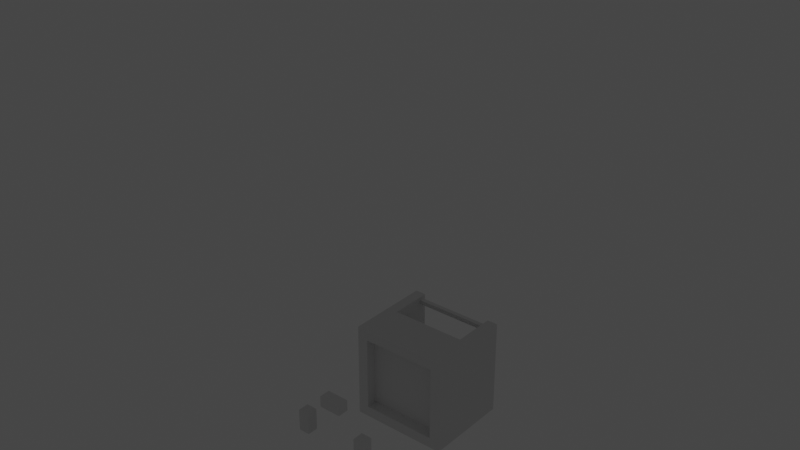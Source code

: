 # Source: design01.blend  (saved by Blender 2.80.75; exported with 4.5.12 LTS)
import bpy
from mathutils import Matrix  # noqa: F401  (used for matrix-valued properties, if any)

bpy.ops.wm.read_factory_settings(use_empty=True)
scene = bpy.context.scene
scene.name = 'Scene'

# ---- collections
col_torch = bpy.data.collections.new('TORCH'); scene.collection.children.link(col_torch)
col_tall = bpy.data.collections.new('TALL'); scene.collection.children.link(col_tall)
col_dining_fabric = bpy.data.collections.new('dining fabric'); scene.collection.children.link(col_dining_fabric)
col_dining = bpy.data.collections.new('DINING'); scene.collection.children.link(col_dining)
col_sconce = bpy.data.collections.new('SCONCE'); scene.collection.children.link(col_sconce)
col_area = bpy.data.collections.new('AREA'); scene.collection.children.link(col_area)
col_lamp = bpy.data.collections.new('LAMP'); scene.collection.children.link(col_lamp)
col_cube_sunk_lamp = bpy.data.collections.new('CUBE SUNK LAMP'); scene.collection.children.link(col_cube_sunk_lamp)
col_cube_screen_lamp = bpy.data.collections.new('CUBE SCREEN LAMP'); scene.collection.children.link(col_cube_screen_lamp)
col_inset = bpy.data.collections.new('INSET'); scene.collection.children.link(col_inset)
col_cube_screen = bpy.data.collections.new('CUBE SCREEN'); scene.collection.children.link(col_cube_screen)

# ---- materials (node trees are filled in below, after node groups)
mat_material = bpy.data.materials.new('Material')
mat_material.alpha_threshold = 0.0
mat_material.use_transparent_shadow = False
mat_material.line_color = (0.0, 0.0, 0.0, 1.0)

# ---- material node trees
mat_material.use_nodes = True; mat_material.node_tree.nodes.clear()
_N = mat_material.node_tree.nodes; _L = mat_material.node_tree.links
n0 = _N.new('ShaderNodeOutputMaterial'); n0.name = 'Material Output'; n0.location = (300, 300)
n1 = _N.new('ShaderNodeBsdfPrincipled'); n1.name = 'Principled BSDF'; n1.location = (10, 300)
n1.distribution = 'GGX'
n1.subsurface_method = 'BURLEY'
n1.inputs[2].default_value = 0.4
n1.inputs[3].default_value = 1.45
n1.inputs[27].default_value = (0.0, 0.0, 0.0, 1.0)
n1.inputs[28].default_value = 1.0
_L.new(n1.outputs[0], n0.inputs[0])
n0.is_active_output = True

# ---- world
world_world = bpy.data.worlds.new('World'); scene.world = world_world
world_world.use_nodes = True; world_world.node_tree.nodes.clear()
_N = world_world.node_tree.nodes; _L = world_world.node_tree.links
n0 = _N.new('ShaderNodeOutputWorld'); n0.name = 'World Output'; n0.location = (300, 300)
n1 = _N.new('ShaderNodeBackground'); n1.name = 'Background'; n1.location = (10, 300)
n1.inputs[0].default_value = (0.05088, 0.05088, 0.05088, 1.0)
_L.new(n1.outputs[0], n0.inputs[0])
n0.is_active_output = True
world_world.color = (0.05088, 0.05088, 0.05088)
world_world.use_sun_shadow = False
world_world.sun_shadow_jitter_overblur = 0.0

# ---- lights
light_sun = bpy.data.lights.new('Sun', 'SUN')
light_sun.transmission_factor = 0.0
light_sun.energy = 1.0
light_sun.shadow_soft_size = 0.125
light_sun_001 = bpy.data.lights.new('Sun.001', 'SUN')
light_sun_001.transmission_factor = 0.0
light_sun_001.energy = 1.0
light_sun_001.shadow_soft_size = 0.125

# ---- meshes
me_cube_031 = bpy.data.meshes.new('Cube.031')
me_cube_031.from_pydata([(0.0, -3.0, -3.0), (0.0, -3.0, 3.0), (0.0, 3.0, -3.0), (0.0, 3.0, 3.0), (0.75, -3.0, -3.0), (0.75, -3.0, 3.0), (0.75, 3.0, -3.0), (0.75, 3.0, 3.0)], [], [(0, 1, 3, 2), (2, 3, 7, 6), (6, 7, 5, 4), (4, 5, 1, 0), (2, 6, 4, 0), (7, 3, 1, 5)])
_uv = me_cube_031.uv_layers.new(name='UVMap')
_uv.uv.foreach_set('vector', [0.375, 0.0, 0.625, 0.0, 0.625, 0.25, 0.375, 0.25, 0.375, 0.25, 0.625, 0.25, 0.625, 0.5, 0.375, 0.5, 0.375, 0.5, 0.625, 0.5, 0.625, 0.75, 0.375, 0.75, 0.375, 0.75, 0.625, 0.75, 0.625, 1.0, 0.375, 1.0, 0.125, 0.5, 0.375, 0.5, 0.375, 0.75, 0.125, 0.75, 0.625, 0.5, 0.875, 0.5, 0.875, 0.75, 0.625, 0.75])
me_cube_031.use_remesh_preserve_volume = False
me_cube_031.use_remesh_preserve_attributes = False
me_cube_031.use_mirror_vertex_groups = False
me_cube_031.update()
me_cube_032 = bpy.data.meshes.new('Cube.032')
me_cube_032.from_pydata([(0.0, -3.0, -3.0), (0.0, -3.0, 3.0), (0.0, 3.0, -3.0), (0.0, 3.0, 3.0), (4.0, -3.0, -3.0), (4.0, -3.0, 3.0), (4.0, 3.0, -3.0), (4.0, 3.0, 3.0), (0.0, 2.25, -2.25), (0.0, -2.25, -2.25), (0.0, -2.25, 2.25), (0.0, 2.25, 2.25), (2.0, 2.25, -2.25), (2.0, -2.25, -2.25), (2.0, -2.25, 2.25), (2.0, 2.25, 2.25)], [], [(1, 3, 11, 10), (2, 3, 7, 6), (6, 7, 5, 4), (4, 5, 1, 0), (2, 6, 4, 0), (7, 3, 1, 5), (11, 8, 12, 15), (2, 0, 9, 8), (3, 2, 8, 11), (0, 1, 10, 9), (13, 14, 15, 12), (9, 10, 14, 13), (10, 11, 15, 14), (8, 9, 13, 12)])
_uv = me_cube_032.uv_layers.new(name='UVMap')
_uv.uv.foreach_set('vector', [0.875, 0.75, 0.875, 0.5, 0.875, 0.5, 0.875, 0.75, 0.375, 0.25, 0.625, 0.25, 0.625, 0.5, 0.375, 0.5, 0.375, 0.5, 0.625, 0.5, 0.625, 0.75, 0.375, 0.75, 0.375, 0.75, 0.625, 0.75, 0.625, 1.0, 0.375, 1.0, 0.125, 0.5, 0.375, 0.5, 0.375, 0.75, 0.125, 0.75, 0.625, 0.5, 0.875, 0.5, 0.875, 0.75, 0.625, 0.75, 0.625, 0.25, 0.375, 0.25, 0.375, 0.25, 0.625, 0.25, 0.125, 0.5, 0.125, 0.75, 0.125, 0.75, 0.125, 0.5, 0.625, 0.25, 0.375, 0.25, 0.375, 0.25, 0.625, 0.25, 0.375, 1.0, 0.625, 1.0, 0.625, 1.0, 0.375, 1.0, 0.375, 0.0, 0.625, 0.0, 0.625, 0.25, 0.375, 0.25, 0.375, 1.0, 0.625, 1.0, 0.625, 1.0, 0.375, 1.0, 0.875, 0.75, 0.875, 0.5, 0.875, 0.5, 0.875, 0.75, 0.125, 0.5, 0.125, 0.75, 0.125, 0.75, 0.125, 0.5])
me_cube_032.use_remesh_preserve_volume = False
me_cube_032.use_remesh_preserve_attributes = False
me_cube_032.use_mirror_vertex_groups = False
me_cube_032.update()
me_cube_033 = bpy.data.meshes.new('Cube.033')
me_cube_033.from_pydata([(0.0, -3.0, 0.0), (0.0, -3.0, 0.75), (0.0, 3.0, 0.0), (0.0, 3.0, 0.75), (0.75, -3.0, 0.0), (0.75, -3.0, 0.75), (0.75, 3.0, 0.0), (0.75, 3.0, 0.75)], [], [(0, 1, 3, 2), (2, 3, 7, 6), (6, 7, 5, 4), (4, 5, 1, 0), (2, 6, 4, 0), (7, 3, 1, 5)])
_uv = me_cube_033.uv_layers.new(name='UVMap')
_uv.uv.foreach_set('vector', [0.375, 0.0, 0.625, 0.0, 0.625, 0.25, 0.375, 0.25, 0.375, 0.25, 0.625, 0.25, 0.625, 0.5, 0.375, 0.5, 0.375, 0.5, 0.625, 0.5, 0.625, 0.75, 0.375, 0.75, 0.375, 0.75, 0.625, 0.75, 0.625, 1.0, 0.375, 1.0, 0.125, 0.5, 0.375, 0.5, 0.375, 0.75, 0.125, 0.75, 0.625, 0.5, 0.875, 0.5, 0.875, 0.75, 0.625, 0.75])
me_cube_033.use_remesh_preserve_volume = False
me_cube_033.use_remesh_preserve_attributes = False
me_cube_033.use_mirror_vertex_groups = False
me_cube_033.update()
me_cube_030 = bpy.data.meshes.new('Cube.030')
me_cube_030.from_pydata([(-3.0, -0.5, 0.0), (-3.0, -0.5, 36.0), (-3.0, 0.25, 0.0), (-3.0, 0.25, 36.0), (3.0, -0.5, 0.0), (3.0, -0.5, 36.0), (3.0, 0.25, 0.0), (3.0, 0.25, 36.0)], [], [(0, 1, 3, 2), (2, 3, 7, 6), (6, 7, 5, 4), (4, 5, 1, 0), (2, 6, 4, 0), (7, 3, 1, 5)])
_uv = me_cube_030.uv_layers.new(name='UVMap')
_uv.uv.foreach_set('vector', [0.375, 0.0, 0.625, 0.0, 0.625, 0.25, 0.375, 0.25, 0.375, 0.25, 0.625, 0.25, 0.625, 0.5, 0.375, 0.5, 0.375, 0.5, 0.625, 0.5, 0.625, 0.75, 0.375, 0.75, 0.375, 0.75, 0.625, 0.75, 0.625, 1.0, 0.375, 1.0, 0.125, 0.5, 0.375, 0.5, 0.375, 0.75, 0.125, 0.75, 0.625, 0.5, 0.875, 0.5, 0.875, 0.75, 0.625, 0.75])
me_cube_030.use_remesh_preserve_volume = False
me_cube_030.use_remesh_preserve_attributes = False
me_cube_030.use_mirror_vertex_groups = False
me_cube_030.update()
me_cube_027 = bpy.data.meshes.new('Cube.027')
me_cube_027.from_pydata([(-16.0, 0.0, 0.0), (-16.0, 0.0, 5.0), (-16.0, 1.0, 0.0), (-16.0, 1.0, 5.0), (16.0, 0.0, 0.0), (16.0, 0.0, 5.0), (16.0, 1.0, 0.0), (16.0, 1.0, 5.0)], [], [(0, 1, 3, 2), (2, 3, 7, 6), (6, 7, 5, 4), (4, 5, 1, 0), (2, 6, 4, 0), (7, 3, 1, 5)])
_uv = me_cube_027.uv_layers.new(name='UVMap')
_uv.uv.foreach_set('vector', [0.375, 0.0, 0.625, 0.0, 0.625, 0.25, 0.375, 0.25, 0.375, 0.25, 0.625, 0.25, 0.625, 0.5, 0.375, 0.5, 0.375, 0.5, 0.625, 0.5, 0.625, 0.75, 0.375, 0.75, 0.375, 0.75, 0.625, 0.75, 0.625, 1.0, 0.375, 1.0, 0.125, 0.5, 0.375, 0.5, 0.375, 0.75, 0.125, 0.75, 0.625, 0.5, 0.875, 0.5, 0.875, 0.75, 0.625, 0.75])
me_cube_027.use_remesh_preserve_volume = False
me_cube_027.use_remesh_preserve_attributes = False
me_cube_027.use_mirror_vertex_groups = False
me_cube_027.update()
me_cylinder = bpy.data.meshes.new('Cylinder')
me_cylinder.from_pydata([(4.284e-08, 0.2, -4.5), (4.284e-08, 0.2, 4.5), (0.03902, 0.1962, -4.5), (0.03902, 0.1962, 4.5), (0.07654, 0.1848, -4.5), (0.07654, 0.1848, 4.5), (0.1111, 0.1663, -4.5), (0.1111, 0.1663, 4.5), (0.1414, 0.1414, -4.5), (0.1414, 0.1414, 4.5), (0.1663, 0.1111, -4.5), (0.1663, 0.1111, 4.5), (0.1848, 0.07654, -4.5), (0.1848, 0.07654, 4.5), (0.1962, 0.03902, -4.5), (0.1962, 0.03902, 4.5), (0.2, 2.699e-07, -4.5), (0.2, 2.699e-07, 4.5), (0.1962, -0.03902, -4.5), (0.1962, -0.03902, 4.5), (0.1848, -0.07654, -4.5), (0.1848, -0.07654, 4.5), (0.1663, -0.1111, -4.5), (0.1663, -0.1111, 4.5), (0.1414, -0.1414, -4.5), (0.1414, -0.1414, 4.5), (0.1111, -0.1663, -4.5), (0.1111, -0.1663, 4.5), (0.07654, -0.1848, -4.5), (0.07654, -0.1848, 4.5), (0.03902, -0.1962, -4.5), (0.03902, -0.1962, 4.5), (-2.233e-08, -0.2, -4.5), (-2.233e-08, -0.2, 4.5), (-0.03902, -0.1962, -4.5), (-0.03902, -0.1962, 4.5), (-0.07654, -0.1848, -4.5), (-0.07654, -0.1848, 4.5), (-0.1111, -0.1663, -4.5), (-0.1111, -0.1663, 4.5), (-0.1414, -0.1414, -4.5), (-0.1414, -0.1414, 4.5), (-0.1663, -0.1111, -4.5), (-0.1663, -0.1111, 4.5), (-0.1848, -0.07654, -4.5), (-0.1848, -0.07654, 4.5), (-0.1962, -0.03902, -4.5), (-0.1962, -0.03902, 4.5), (-0.2, 4.479e-07, -4.5), (-0.2, 4.479e-07, 4.5), (-0.1962, 0.03902, -4.5), (-0.1962, 0.03902, 4.5), (-0.1848, 0.07654, -4.5), (-0.1848, 0.07654, 4.5), (-0.1663, 0.1111, -4.5), (-0.1663, 0.1111, 4.5), (-0.1414, 0.1414, -4.5), (-0.1414, 0.1414, 4.5), (-0.1111, 0.1663, -4.5), (-0.1111, 0.1663, 4.5), (-0.07654, 0.1848, -4.5), (-0.07654, 0.1848, 4.5), (-0.03902, 0.1962, -4.5), (-0.03902, 0.1962, 4.5)], [], [(0, 1, 3, 2), (2, 3, 5, 4), (4, 5, 7, 6), (6, 7, 9, 8), (8, 9, 11, 10), (10, 11, 13, 12), (12, 13, 15, 14), (14, 15, 17, 16), (16, 17, 19, 18), (18, 19, 21, 20), (20, 21, 23, 22), (22, 23, 25, 24), (24, 25, 27, 26), (26, 27, 29, 28), (28, 29, 31, 30), (30, 31, 33, 32), (32, 33, 35, 34), (34, 35, 37, 36), (36, 37, 39, 38), (38, 39, 41, 40), (40, 41, 43, 42), (42, 43, 45, 44), (44, 45, 47, 46), (46, 47, 49, 48), (48, 49, 51, 50), (50, 51, 53, 52), (52, 53, 55, 54), (54, 55, 57, 56), (56, 57, 59, 58), (58, 59, 61, 60), (3, 1, 63, 61, 59, 57, 55, 53, 51, 49, 47, 45, 43, 41, 39, 37, 35, 33, 31, 29, 27, 25, 23, 21, 19, 17, 15, 13, 11, 9, 7, 5), (60, 61, 63, 62), (62, 63, 1, 0), (0, 2, 4, 6, 8, 10, 12, 14, 16, 18, 20, 22, 24, 26, 28, 30, 32, 34, 36, 38, 40, 42, 44, 46, 48, 50, 52, 54, 56, 58, 60, 62)])
_uv = me_cylinder.uv_layers.new(name='UVMap')
_uv.uv.foreach_set('vector', [1.0, 0.5, 1.0, 1.0, 0.9688, 1.0, 0.9688, 0.5, 0.9688, 0.5, 0.9688, 1.0, 0.9375, 1.0, 0.9375, 0.5, 0.9375, 0.5, 0.9375, 1.0, 0.9062, 1.0, 0.9062, 0.5, 0.9062, 0.5, 0.9062, 1.0, 0.875, 1.0, 0.875, 0.5, 0.875, 0.5, 0.875, 1.0, 0.8438, 1.0, 0.8438, 0.5, 0.8438, 0.5, 0.8438, 1.0, 0.8125, 1.0, 0.8125, 0.5, 0.8125, 0.5, 0.8125, 1.0, 0.7812, 1.0, 0.7812, 0.5, 0.7812, 0.5, 0.7812, 1.0, 0.75, 1.0, 0.75, 0.5, 0.75, 0.5, 0.75, 1.0, 0.7188, 1.0, 0.7188, 0.5, 0.7188, 0.5, 0.7188, 1.0, 0.6875, 1.0, 0.6875, 0.5, 0.6875, 0.5, 0.6875, 1.0, 0.6562, 1.0, 0.6562, 0.5, 0.6562, 0.5, 0.6562, 1.0, 0.625, 1.0, 0.625, 0.5, 0.625, 0.5, 0.625, 1.0, 0.5938, 1.0, 0.5938, 0.5, 0.5938, 0.5, 0.5938, 1.0, 0.5625, 1.0, 0.5625, 0.5, 0.5625, 0.5, 0.5625, 1.0, 0.5312, 1.0, 0.5312, 0.5, 0.5312, 0.5, 0.5312, 1.0, 0.5, 1.0, 0.5, 0.5, 0.5, 0.5, 0.5, 1.0, 0.4688, 1.0, 0.4688, 0.5, 0.4688, 0.5, 0.4688, 1.0, 0.4375, 1.0, 0.4375, 0.5, 0.4375, 0.5, 0.4375, 1.0, 0.4062, 1.0, 0.4062, 0.5, 0.4062, 0.5, 0.4062, 1.0, 0.375, 1.0, 0.375, 0.5, 0.375, 0.5, 0.375, 1.0, 0.3438, 1.0, 0.3438, 0.5, 0.3438, 0.5, 0.3438, 1.0, 0.3125, 1.0, 0.3125, 0.5, 0.3125, 0.5, 0.3125, 1.0, 0.2812, 1.0, 0.2812, 0.5, 0.2812, 0.5, 0.2812, 1.0, 0.25, 1.0, 0.25, 0.5, 0.25, 0.5, 0.25, 1.0, 0.2188, 1.0, 0.2188, 0.5, 0.2188, 0.5, 0.2188, 1.0, 0.1875, 1.0, 0.1875, 0.5, 0.1875, 0.5, 0.1875, 1.0, 0.1562, 1.0, 0.1562, 0.5, 0.1562, 0.5, 0.1562, 1.0, 0.125, 1.0, 0.125, 0.5, 0.125, 0.5, 0.125, 1.0, 0.09375, 1.0, 0.09375, 0.5, 0.09375, 0.5, 0.09375, 1.0, 0.0625, 1.0, 0.0625, 0.5, 0.2968, 0.4854, 0.25, 0.49, 0.2032, 0.4854, 0.1582, 0.4717, 0.1167, 0.4496, 0.08029, 0.4197, 0.05045, 0.3833, 0.02827, 0.3418, 0.01461, 0.2968, 0.01, 0.25, 0.01461, 0.2032, 0.02827, 0.1582, 0.05045, 0.1167, 0.08029, 0.08029, 0.1167, 0.05045, 0.1582, 0.02827, 0.2032, 0.01461, 0.25, 0.01, 0.2968, 0.01461, 0.3418, 0.02827, 0.3833, 0.05045, 0.4197, 0.08029, 0.4496, 0.1167, 0.4717, 0.1582, 0.4854, 0.2032, 0.49, 0.25, 0.4854, 0.2968, 0.4717, 0.3418, 0.4496, 0.3833, 0.4197, 0.4197, 0.3833, 0.4496, 0.3418, 0.4717, 0.0625, 0.5, 0.0625, 1.0, 0.03125, 1.0, 0.03125, 0.5, 0.03125, 0.5, 0.03125, 1.0, 0.0, 1.0, 0.0, 0.5, 0.75, 0.49, 0.7968, 0.4854, 0.8418, 0.4717, 0.8833, 0.4496, 0.9197, 0.4197, 0.9496, 0.3833, 0.9717, 0.3418, 0.9854, 0.2968, 0.99, 0.25, 0.9854, 0.2032, 0.9717, 0.1582, 0.9496, 0.1167, 0.9197, 0.08029, 0.8833, 0.05045, 0.8418, 0.02827, 0.7968, 0.01461, 0.75, 0.01, 0.7032, 0.01461, 0.6582, 0.02827, 0.6167, 0.05045, 0.5803, 0.08029, 0.5504, 0.1167, 0.5283, 0.1582, 0.5146, 0.2032, 0.51, 0.25, 0.5146, 0.2968, 0.5283, 0.3418, 0.5504, 0.3833, 0.5803, 0.4197, 0.6167, 0.4496, 0.6582, 0.4717, 0.7032, 0.4854])
me_cylinder.use_remesh_preserve_volume = False
me_cylinder.use_remesh_preserve_attributes = False
me_cylinder.use_mirror_vertex_groups = False
me_cylinder.update()
me_cube_028 = bpy.data.meshes.new('Cube.028')
me_cube_028.from_pydata([(-1.0, -4.0, -0.5), (-1.0, -4.0, 0.5), (-1.0, 4.0, -0.5), (-1.0, 4.0, 0.5), (1.0, -4.0, -0.5), (1.0, -4.0, 0.5), (1.0, 4.0, -0.5), (1.0, 4.0, 0.5)], [], [(0, 1, 3, 2), (2, 3, 7, 6), (6, 7, 5, 4), (4, 5, 1, 0), (2, 6, 4, 0), (7, 3, 1, 5)])
_uv = me_cube_028.uv_layers.new(name='UVMap')
_uv.uv.foreach_set('vector', [0.375, 0.0, 0.625, 0.0, 0.625, 0.25, 0.375, 0.25, 0.375, 0.25, 0.625, 0.25, 0.625, 0.5, 0.375, 0.5, 0.375, 0.5, 0.625, 0.5, 0.625, 0.75, 0.375, 0.75, 0.375, 0.75, 0.625, 0.75, 0.625, 1.0, 0.375, 1.0, 0.125, 0.5, 0.375, 0.5, 0.375, 0.75, 0.125, 0.75, 0.625, 0.5, 0.875, 0.5, 0.875, 0.75, 0.625, 0.75])
me_cube_028.use_remesh_preserve_volume = False
me_cube_028.use_remesh_preserve_attributes = False
me_cube_028.use_mirror_vertex_groups = False
me_cube_028.update()
me_cube_029 = bpy.data.meshes.new('Cube.029')
me_cube_029.from_pydata([(-14.0, -3.5, -0.25), (-14.0, -3.5, 0.25), (-14.0, 3.5, -0.25), (-14.0, 3.5, 0.25), (14.0, -3.5, -0.25), (14.0, -3.5, 0.25), (14.0, 3.5, -0.25), (14.0, 3.5, 0.25), (-13.5, 3.5, -0.25), (-13.5, 3.5, 0.25), (-13.5, -3.5, -0.25), (-13.5, -3.5, 0.25), (13.5, 3.5, 0.25), (13.5, -3.5, -0.25), (13.5, 3.5, -0.25), (13.5, -3.5, 0.25), (13.5, 3.5, 2.25), (14.0, 3.5, 2.25), (14.0, -3.5, 2.25), (13.5, -3.5, 2.25), (-14.0, -3.5, 2.25), (-14.0, 3.5, 2.25), (-13.5, -3.5, 2.25), (-13.5, 3.5, 2.25)], [], [(0, 1, 3, 2), (14, 12, 7, 6), (6, 7, 5, 4), (10, 11, 1, 0), (14, 6, 4, 13), (11, 9, 23, 22), (12, 9, 11, 15), (2, 8, 10, 0), (13, 15, 11, 10), (2, 3, 9, 8), (4, 5, 15, 13), (7, 12, 16, 17), (8, 14, 13, 10), (8, 9, 12, 14), (17, 16, 19, 18), (12, 15, 19, 16), (15, 5, 18, 19), (5, 7, 17, 18), (23, 21, 20, 22), (3, 1, 20, 21), (9, 3, 21, 23), (1, 11, 22, 20)])
_uv = me_cube_029.uv_layers.new(name='UVMap')
_uv.uv.foreach_set('vector', [0.375, 0.0, 0.625, 0.0, 0.625, 0.25, 0.375, 0.25, 0.375, 0.4936, 0.625, 0.4936, 0.625, 0.5, 0.375, 0.5, 0.375, 0.5, 0.625, 0.5, 0.625, 0.75, 0.375, 0.75, 0.375, 0.9828, 0.625, 0.9828, 0.625, 1.0, 0.375, 1.0, 0.3686, 0.5, 0.375, 0.5, 0.375, 0.75, 0.3686, 0.75, 0.8578, 0.75, 0.8578, 0.5, 0.8578, 0.5, 0.8578, 0.75, 0.6314, 0.5, 0.8578, 0.5, 0.8578, 0.75, 0.6314, 0.75, 0.125, 0.5, 0.1422, 0.5, 0.1422, 0.75, 0.125, 0.75, 0.375, 0.7564, 0.625, 0.7564, 0.625, 0.9828, 0.375, 0.9828, 0.375, 0.25, 0.625, 0.25, 0.625, 0.2672, 0.375, 0.2672, 0.375, 0.75, 0.625, 0.75, 0.625, 0.7564, 0.375, 0.7564, 0.625, 0.5, 0.625, 0.4936, 0.625, 0.4936, 0.625, 0.5, 0.1422, 0.5, 0.3686, 0.5, 0.3686, 0.75, 0.1422, 0.75, 0.375, 0.2672, 0.625, 0.2672, 0.625, 0.4936, 0.375, 0.4936, 0.625, 0.5, 0.6314, 0.5, 0.6314, 0.75, 0.625, 0.75, 0.6314, 0.5, 0.6314, 0.75, 0.6314, 0.75, 0.6314, 0.5, 0.625, 0.7564, 0.625, 0.75, 0.625, 0.75, 0.625, 0.7564, 0.625, 0.75, 0.625, 0.5, 0.625, 0.5, 0.625, 0.75, 0.8578, 0.5, 0.875, 0.5, 0.875, 0.75, 0.8578, 0.75, 0.625, 0.25, 0.625, 0.0, 0.625, 0.0, 0.625, 0.25, 0.625, 0.2672, 0.625, 0.25, 0.625, 0.25, 0.625, 0.2672, 0.625, 1.0, 0.625, 0.9828, 0.625, 0.9828, 0.625, 1.0])
me_cube_029.use_remesh_preserve_volume = False
me_cube_029.use_remesh_preserve_attributes = False
me_cube_029.use_mirror_vertex_groups = False
me_cube_029.update()
me_cube = bpy.data.meshes.new('Cube')
me_cube.from_pydata([(2.0, 2.0, 2.0), (2.0, 2.0, 0.0), (2.0, -2.0, 2.0), (2.0, -2.0, 0.0), (-2.0, 2.0, 2.0), (-2.0, 2.0, 0.0), (-2.0, -2.0, 2.0), (-2.0, -2.0, 0.0), (-1.5, 1.5, 0.0), (-1.5, -1.5, 0.0), (1.5, 1.5, 0.0), (1.5, -1.5, 0.0), (-1.5, 1.5, 1.5), (-1.5, -1.5, 1.5), (1.5, 1.5, 1.5), (1.5, -1.5, 1.5), (-1.0, 1.0, 1.5), (-1.0, -1.0, 1.5), (1.0, 1.0, 1.5), (1.0, -1.0, 1.5), (1.0, -1.0, 2.0), (-1.0, -1.0, 2.0), (1.0, 1.0, 2.0), (-1.0, 1.0, 2.0)], [], [(2, 0, 22, 20), (3, 2, 6, 7), (7, 6, 4, 5), (5, 1, 10, 8), (1, 0, 2, 3), (5, 4, 0, 1), (11, 9, 13, 15), (3, 7, 9, 11), (7, 5, 8, 9), (1, 3, 11, 10), (15, 13, 17, 19), (9, 8, 12, 13), (10, 11, 15, 14), (8, 10, 14, 12), (13, 12, 16, 17), (14, 15, 19, 18), (12, 14, 18, 16), (0, 4, 23, 22), (6, 2, 20, 21), (4, 6, 21, 23), (16, 23, 21, 17), (17, 21, 20, 19), (19, 20, 22, 18), (18, 22, 23, 16)])
_uv = me_cube.uv_layers.new(name='UVMap')
_uv.uv.foreach_set('vector', [0.375, 0.75, 0.375, 0.5, 0.375, 0.5, 0.375, 0.75, 0.375, 0.25, 0.625, 0.25, 0.625, 0.5, 0.375, 0.5, 0.375, 0.5, 0.625, 0.5, 0.625, 0.75, 0.375, 0.75, 0.625, 0.5, 0.625, 0.75, 0.625, 0.75, 0.625, 0.5, 0.125, 0.5, 0.375, 0.5, 0.375, 0.75, 0.125, 0.75, 0.625, 0.5, 0.875, 0.5, 0.875, 0.75, 0.625, 0.75, 0.375, 0.25, 0.375, 0.5, 0.375, 0.5, 0.375, 0.25, 0.375, 0.25, 0.375, 0.5, 0.375, 0.5, 0.375, 0.25, 0.375, 0.5, 0.375, 0.75, 0.375, 0.75, 0.375, 0.5, 0.125, 0.5, 0.125, 0.75, 0.125, 0.75, 0.125, 0.5, 0.375, 0.25, 0.375, 0.5, 0.375, 0.5, 0.375, 0.25, 0.375, 0.5, 0.375, 0.75, 0.375, 0.75, 0.375, 0.5, 0.125, 0.5, 0.125, 0.75, 0.125, 0.75, 0.125, 0.5, 0.625, 0.5, 0.625, 0.75, 0.625, 0.75, 0.625, 0.5, 0.375, 0.5, 0.375, 0.75, 0.375, 0.75, 0.375, 0.5, 0.125, 0.5, 0.125, 0.75, 0.125, 0.75, 0.125, 0.5, 0.625, 0.5, 0.625, 0.75, 0.625, 0.75, 0.625, 0.5, 0.875, 0.75, 0.875, 0.5, 0.875, 0.5, 0.875, 0.75, 0.625, 0.5, 0.625, 0.25, 0.625, 0.25, 0.625, 0.5, 0.625, 0.75, 0.625, 0.5, 0.625, 0.5, 0.625, 0.75, 0.375, 0.75, 0.625, 0.75, 0.625, 0.5, 0.375, 0.5, 0.375, 0.5, 0.625, 0.5, 0.625, 0.25, 0.375, 0.25, 0.375, 0.25, 0.625, 0.25, 0.375, 0.5, 0.125, 0.5, 0.125, 0.5, 0.375, 0.5, 0.875, 0.5, 0.375, 0.75])
me_cube.materials.append(mat_material)
me_cube.use_remesh_preserve_volume = False
me_cube.use_remesh_preserve_attributes = False
me_cube.use_mirror_vertex_groups = False
me_cube.update()
me_cube_001 = bpy.data.meshes.new('Cube.001')
me_cube_001.from_pydata([(12.0, 5.0, 2.0), (12.0, 5.0, -1.0), (12.0, -5.0, 2.0), (12.0, -5.0, -1.0), (-12.0, 5.0, 2.0), (-12.0, 5.0, -1.0), (-12.0, -5.0, 2.0), (-12.0, -5.0, -1.0), (11.25, -4.25, 2.0), (-11.25, -4.25, 2.0), (11.25, 4.25, 2.0), (-11.25, 4.25, 2.0), (-11.25, 4.25, -1.0), (-11.25, -4.25, -1.0), (11.25, 4.25, -1.0), (11.25, -4.25, -1.0), (-12.0, 1.0, -1.0), (-12.0, -1.0, -1.0), (-12.0, -1.0, 2.0), (-12.0, 1.0, 2.0), (-11.25, -1.0, 2.0), (-11.25, 1.0, 2.0), (-11.25, 1.0, -1.0), (-11.25, -1.0, -1.0)], [], [(2, 0, 10, 8), (3, 2, 6, 7), (16, 19, 4, 5), (5, 1, 14, 12), (1, 0, 2, 3), (5, 4, 0, 1), (0, 4, 11, 10), (6, 2, 8, 9), (18, 6, 9, 20), (14, 15, 8, 10), (3, 7, 13, 15), (16, 5, 12, 22), (1, 3, 15, 14), (12, 14, 10, 11), (15, 13, 9, 8), (22, 12, 11, 21), (13, 23, 20, 9), (7, 17, 23, 13), (4, 19, 21, 11), (22, 21, 19, 16), (7, 6, 18, 17), (23, 17, 18, 20)])
_uv = me_cube_001.uv_layers.new(name='UVMap')
_uv.uv.foreach_set('vector', [0.375, 0.75, 0.375, 0.5, 0.375, 0.5, 0.375, 0.75, 0.375, 0.25, 0.625, 0.25, 0.625, 0.5, 0.375, 0.5, 0.375, 0.6635, 0.625, 0.6635, 0.625, 0.75, 0.375, 0.75, 0.625, 0.5, 0.625, 0.75, 0.625, 0.75, 0.625, 0.5, 0.125, 0.5, 0.375, 0.5, 0.375, 0.75, 0.125, 0.75, 0.625, 0.5, 0.875, 0.5, 0.875, 0.75, 0.625, 0.75, 0.875, 0.75, 0.875, 0.5, 0.875, 0.5, 0.875, 0.75, 0.625, 0.5, 0.625, 0.25, 0.625, 0.25, 0.625, 0.5, 0.625, 0.5802, 0.625, 0.5, 0.625, 0.5, 0.625, 0.5802, 0.125, 0.5, 0.125, 0.75, 0.125, 0.75, 0.125, 0.5, 0.375, 0.25, 0.375, 0.5, 0.375, 0.5, 0.375, 0.25, 0.375, 0.6635, 0.375, 0.75, 0.375, 0.75, 0.375, 0.6635, 0.125, 0.5, 0.125, 0.75, 0.125, 0.75, 0.125, 0.5, 0.625, 0.5, 0.625, 0.75, 0.625, 0.75, 0.625, 0.5, 0.375, 0.25, 0.375, 0.5, 0.375, 0.5, 0.375, 0.25, 0.375, 0.6635, 0.375, 0.75, 0.375, 0.75, 0.375, 0.6635, 0.375, 0.5, 0.375, 0.5802, 0.375, 0.5802, 0.375, 0.5, 0.375, 0.5, 0.375, 0.5802, 0.375, 0.5802, 0.375, 0.5, 0.625, 0.75, 0.625, 0.6635, 0.625, 0.6635, 0.625, 0.75, 0.375, 0.6635, 0.625, 0.6635, 0.625, 0.6635, 0.375, 0.6635, 0.375, 0.5, 0.625, 0.5, 0.625, 0.5802, 0.375, 0.5802, 0.375, 0.5802, 0.375, 0.5802, 0.625, 0.5802, 0.625, 0.5802])
me_cube_001.materials.append(mat_material)
me_cube_001.use_remesh_preserve_volume = False
me_cube_001.use_remesh_preserve_attributes = False
me_cube_001.use_mirror_vertex_groups = False
me_cube_001.update()
me_cube_002 = bpy.data.meshes.new('Cube.002')
me_cube_002.from_pydata([(10.0, 3.0, 0.25), (10.0, 3.0, 0.0), (10.0, -3.0, 0.25), (10.0, -3.0, 0.0), (-10.0, 3.0, 0.25), (-10.0, 3.0, 0.0), (-10.0, -3.0, 0.25), (-10.0, -3.0, 0.0)], [], [(0, 4, 6, 2), (3, 2, 6, 7), (7, 6, 4, 5), (5, 1, 3, 7), (1, 0, 2, 3), (5, 4, 0, 1)])
_uv = me_cube_002.uv_layers.new(name='UVMap')
_uv.uv.foreach_set('vector', [0.375, 0.0, 0.625, 0.0, 0.625, 0.25, 0.375, 0.25, 0.375, 0.25, 0.625, 0.25, 0.625, 0.5, 0.375, 0.5, 0.375, 0.5, 0.625, 0.5, 0.625, 0.75, 0.375, 0.75, 0.375, 0.75, 0.625, 0.75, 0.625, 1.0, 0.375, 1.0, 0.125, 0.5, 0.375, 0.5, 0.375, 0.75, 0.125, 0.75, 0.625, 0.5, 0.875, 0.5, 0.875, 0.75, 0.625, 0.75])
me_cube_002.materials.append(mat_material)
me_cube_002.use_remesh_preserve_volume = False
me_cube_002.use_remesh_preserve_attributes = False
me_cube_002.use_mirror_vertex_groups = False
me_cube_002.update()
me_cube_003 = bpy.data.meshes.new('Cube.003')
me_cube_003.from_pydata([(12.0, 5.0, 0.75), (12.0, 5.0, 0.0), (12.0, -5.0, 0.75), (12.0, -5.0, 0.0), (-12.0, 5.0, 0.75), (-12.0, 5.0, 0.0), (-12.0, -5.0, 0.75), (-12.0, -5.0, 0.0), (10.0, -3.0, 0.75), (-10.0, -3.0, 0.75), (10.0, 3.0, 0.75), (-10.0, 3.0, 0.75), (-10.0, 3.0, 0.0), (-10.0, -3.0, 0.0), (10.0, 3.0, 0.0), (10.0, -3.0, 0.0), (-12.0, 1.0, 0.0), (-12.0, -1.0, 0.0), (-12.0, -1.0, 0.75), (-12.0, 1.0, 0.75), (-10.0, -1.0, 0.75), (-10.0, 1.0, 0.75), (-10.0, 1.0, 0.0), (-10.0, -1.0, 0.0), (12.0, 1.0, 0.75), (12.0, -1.0, 0.75), (12.0, -1.0, 0.0), (12.0, 1.0, 0.0), (10.0, 1.0, 0.75), (10.0, -1.0, 0.75), (10.0, -1.0, 0.0), (10.0, 1.0, 0.0)], [], [(24, 0, 10, 28), (3, 2, 6, 7), (16, 19, 4, 5), (5, 1, 14, 12), (26, 25, 2, 3), (5, 4, 0, 1), (0, 4, 11, 10), (6, 2, 8, 9), (18, 6, 9, 20), (30, 15, 8, 29), (3, 7, 13, 15), (16, 5, 12, 22), (26, 3, 15, 30), (12, 14, 10, 11), (15, 13, 9, 8), (22, 12, 11, 21), (13, 23, 20, 9), (7, 17, 23, 13), (4, 19, 21, 11), (7, 6, 18, 17), (1, 27, 31, 14), (14, 31, 28, 10), (1, 0, 24, 27), (2, 25, 29, 8), (23, 17, 18, 20), (22, 21, 19, 16), (30, 29, 25, 26), (31, 27, 24, 28)])
_uv = me_cube_003.uv_layers.new(name='UVMap')
_uv.uv.foreach_set('vector', [0.375, 0.5864, 0.375, 0.5, 0.375, 0.5, 0.375, 0.5864, 0.375, 0.25, 0.625, 0.25, 0.625, 0.5, 0.375, 0.5, 0.375, 0.6667, 0.625, 0.6667, 0.625, 0.75, 0.375, 0.75, 0.625, 0.5, 0.625, 0.75, 0.625, 0.75, 0.625, 0.5, 0.125, 0.6697, 0.375, 0.6697, 0.375, 0.75, 0.125, 0.75, 0.625, 0.5, 0.875, 0.5, 0.875, 0.75, 0.625, 0.75, 0.875, 0.75, 0.875, 0.5, 0.875, 0.5, 0.875, 0.75, 0.625, 0.5, 0.625, 0.25, 0.625, 0.25, 0.625, 0.5, 0.625, 0.5833, 0.625, 0.5, 0.625, 0.5, 0.625, 0.5833, 0.125, 0.6697, 0.125, 0.75, 0.125, 0.75, 0.125, 0.6697, 0.375, 0.25, 0.375, 0.5, 0.375, 0.5, 0.375, 0.25, 0.375, 0.6667, 0.375, 0.75, 0.375, 0.75, 0.375, 0.6667, 0.125, 0.6697, 0.125, 0.75, 0.125, 0.75, 0.125, 0.6697, 0.625, 0.5, 0.625, 0.75, 0.625, 0.75, 0.625, 0.5, 0.375, 0.25, 0.375, 0.5, 0.375, 0.5, 0.375, 0.25, 0.375, 0.6667, 0.375, 0.75, 0.375, 0.75, 0.375, 0.6667, 0.375, 0.5, 0.375, 0.5833, 0.375, 0.5833, 0.375, 0.5, 0.375, 0.5, 0.375, 0.5833, 0.375, 0.5833, 0.375, 0.5, 0.625, 0.75, 0.625, 0.6667, 0.625, 0.6667, 0.625, 0.75, 0.375, 0.5, 0.625, 0.5, 0.625, 0.5833, 0.375, 0.5833, 0.125, 0.5, 0.125, 0.5864, 0.125, 0.5864, 0.125, 0.5, 0.125, 0.5, 0.125, 0.5864, 0.125, 0.5864, 0.125, 0.5, 0.125, 0.5, 0.375, 0.5, 0.375, 0.5864, 0.125, 0.5864, 0.375, 0.75, 0.375, 0.6697, 0.375, 0.6697, 0.375, 0.75, 0.375, 0.5833, 0.375, 0.5833, 0.625, 0.5833, 0.625, 0.5833, 0.375, 0.6667, 0.625, 0.6667, 0.625, 0.6667, 0.375, 0.6667, 0.125, 0.6697, 0.125, 0.6697, 0.375, 0.6697, 0.125, 0.6697, 0.125, 0.5864, 0.125, 0.5864, 0.375, 0.5864, 0.125, 0.5864])
me_cube_003.materials.append(mat_material)
me_cube_003.use_remesh_preserve_volume = False
me_cube_003.use_remesh_preserve_attributes = False
me_cube_003.use_mirror_vertex_groups = False
me_cube_003.update()
me_cube_004 = bpy.data.meshes.new('Cube.004')
me_cube_004.from_pydata([(1.375, 2.5, 0.75), (1.375, 2.5, 0.0), (1.375, -2.5, 0.75), (1.375, -2.5, 0.0), (-1.375, 2.5, 0.75), (-1.375, 2.5, 0.0), (-1.375, -2.5, 0.75), (-1.375, -2.5, 0.0)], [], [(0, 4, 6, 2), (3, 2, 6, 7), (7, 6, 4, 5), (5, 1, 3, 7), (1, 0, 2, 3), (5, 4, 0, 1)])
_uv = me_cube_004.uv_layers.new(name='UVMap')
_uv.uv.foreach_set('vector', [0.375, 0.0, 0.625, 0.0, 0.625, 0.25, 0.375, 0.25, 0.375, 0.25, 0.625, 0.25, 0.625, 0.5, 0.375, 0.5, 0.375, 0.5, 0.625, 0.5, 0.625, 0.75, 0.375, 0.75, 0.375, 0.75, 0.625, 0.75, 0.625, 1.0, 0.375, 1.0, 0.125, 0.5, 0.375, 0.5, 0.375, 0.75, 0.125, 0.75, 0.625, 0.5, 0.875, 0.5, 0.875, 0.75, 0.625, 0.75])
me_cube_004.materials.append(mat_material)
me_cube_004.use_remesh_preserve_volume = False
me_cube_004.use_remesh_preserve_attributes = False
me_cube_004.use_mirror_vertex_groups = False
me_cube_004.update()
me_cube_005 = bpy.data.meshes.new('Cube.005')
me_cube_005.from_pydata([(11.25, 3.5, 0.1875), (11.25, 3.5, 0.0625), (11.25, -3.5, 0.1875), (11.25, -3.5, 0.0625), (-11.25, 3.5, 0.1875), (-11.25, 3.5, 0.0625), (-11.25, -3.5, 0.1875), (-11.25, -3.5, 0.0625), (-11.12, 3.5, 0.0625), (-11.12, -3.5, 0.1875), (-11.12, -3.5, 0.0625), (-11.12, 3.5, 0.1875), (-11.25, 3.5, -2.75), (-11.25, -3.5, -2.75), (-11.12, 3.5, -2.75), (-11.12, -3.5, -2.75)], [], [(11, 4, 6, 9), (10, 9, 6, 7), (7, 6, 4, 5), (8, 1, 3, 10), (1, 0, 2, 3), (8, 11, 0, 1), (5, 4, 11, 8), (10, 7, 13, 15), (3, 2, 9, 10), (0, 11, 9, 2), (12, 14, 15, 13), (5, 8, 14, 12), (8, 10, 15, 14), (7, 5, 12, 13)])
_uv = me_cube_005.uv_layers.new(name='UVMap')
_uv.uv.foreach_set('vector', [0.5, 0.0, 0.625, 0.0, 0.625, 0.25, 0.5, 0.25, 0.375, 0.375, 0.625, 0.375, 0.625, 0.5, 0.375, 0.5, 0.375, 0.5, 0.625, 0.5, 0.625, 0.75, 0.375, 0.75, 0.5, 0.75, 0.625, 0.75, 0.625, 1.0, 0.5, 1.0, 0.125, 0.5, 0.375, 0.5, 0.375, 0.75, 0.125, 0.75, 0.625, 0.625, 0.875, 0.625, 0.875, 0.75, 0.625, 0.75, 0.625, 0.5, 0.875, 0.5, 0.875, 0.625, 0.625, 0.625, 0.375, 0.375, 0.375, 0.5, 0.375, 0.5, 0.375, 0.375, 0.375, 0.25, 0.625, 0.25, 0.625, 0.375, 0.375, 0.375, 0.375, 0.0, 0.5, 0.0, 0.5, 0.25, 0.375, 0.25, 0.375, 0.75, 0.5, 0.75, 0.5, 1.0, 0.375, 1.0, 0.625, 0.5, 0.625, 0.625, 0.625, 0.625, 0.625, 0.5, 0.5, 0.75, 0.5, 1.0, 0.5, 1.0, 0.5, 0.75, 0.375, 0.5, 0.375, 0.75, 0.375, 0.75, 0.375, 0.5])
me_cube_005.materials.append(mat_material)
me_cube_005.use_remesh_preserve_volume = False
me_cube_005.use_remesh_preserve_attributes = False
me_cube_005.use_mirror_vertex_groups = False
me_cube_005.update()
me_cube_006 = bpy.data.meshes.new('Cube.006')
me_cube_006.from_pydata([(12.0, 5.0, 2.0), (12.0, 5.0, 0.0), (12.0, -5.0, 2.0), (12.0, -5.0, 0.0), (-12.0, 5.0, 2.0), (-12.0, 5.0, 0.0), (-12.0, -5.0, 2.0), (-12.0, -5.0, 0.0), (11.0, -4.0, 2.0), (-11.0, -4.0, 2.0), (11.0, 4.0, 2.0), (-11.0, 4.0, 2.0), (-11.0, 4.0, 0.0), (-11.0, -4.0, 0.0), (11.0, 4.0, 0.0), (11.0, -4.0, 0.0)], [], [(2, 0, 10, 8), (3, 2, 6, 7), (7, 6, 4, 5), (5, 1, 14, 12), (1, 0, 2, 3), (5, 4, 0, 1), (0, 4, 11, 10), (6, 2, 8, 9), (4, 6, 9, 11), (14, 15, 8, 10), (3, 7, 13, 15), (7, 5, 12, 13), (1, 3, 15, 14), (12, 14, 10, 11), (15, 13, 9, 8), (13, 12, 11, 9)])
_uv = me_cube_006.uv_layers.new(name='UVMap')
_uv.uv.foreach_set('vector', [0.375, 0.75, 0.375, 0.5, 0.375, 0.5, 0.375, 0.75, 0.375, 0.25, 0.625, 0.25, 0.625, 0.5, 0.375, 0.5, 0.375, 0.5, 0.625, 0.5, 0.625, 0.75, 0.375, 0.75, 0.625, 0.5, 0.625, 0.75, 0.625, 0.75, 0.625, 0.5, 0.125, 0.5, 0.375, 0.5, 0.375, 0.75, 0.125, 0.75, 0.625, 0.5, 0.875, 0.5, 0.875, 0.75, 0.625, 0.75, 0.875, 0.75, 0.875, 0.5, 0.875, 0.5, 0.875, 0.75, 0.625, 0.5, 0.625, 0.25, 0.625, 0.25, 0.625, 0.5, 0.625, 0.75, 0.625, 0.5, 0.625, 0.5, 0.625, 0.75, 0.125, 0.5, 0.125, 0.75, 0.125, 0.75, 0.125, 0.5, 0.375, 0.25, 0.375, 0.5, 0.375, 0.5, 0.375, 0.25, 0.375, 0.5, 0.375, 0.75, 0.375, 0.75, 0.375, 0.5, 0.125, 0.5, 0.125, 0.75, 0.125, 0.75, 0.125, 0.5, 0.625, 0.5, 0.625, 0.75, 0.625, 0.75, 0.625, 0.5, 0.375, 0.25, 0.375, 0.5, 0.375, 0.5, 0.375, 0.25, 0.375, 0.5, 0.375, 0.75, 0.375, 0.75, 0.375, 0.5])
me_cube_006.materials.append(mat_material)
me_cube_006.use_remesh_preserve_volume = False
me_cube_006.use_remesh_preserve_attributes = False
me_cube_006.use_mirror_vertex_groups = False
me_cube_006.update()
me_cube_007 = bpy.data.meshes.new('Cube.007')
me_cube_007.from_pydata([(12.0, 5.0, 0.75), (12.0, 5.0, 0.0), (12.0, -5.0, 0.75), (12.0, -5.0, 0.0), (-12.0, 5.0, 0.75), (-12.0, 5.0, 0.0), (-12.0, -5.0, 0.75), (-12.0, -5.0, 0.0), (10.0, -3.0, 0.75), (-10.0, -3.0, 0.75), (10.0, 3.0, 0.75), (-10.0, 3.0, 0.75), (-10.0, 3.0, 0.0), (-10.0, -3.0, 0.0), (10.0, 3.0, 0.0), (10.0, -3.0, 0.0), (-12.0, 1.0, 0.0), (-12.0, -1.0, 0.0), (-12.0, -1.0, 0.75), (-12.0, 1.0, 0.75), (-10.0, -1.0, 0.75), (-10.0, 1.0, 0.75), (-10.0, 1.0, 0.0), (-10.0, -1.0, 0.0), (12.0, 1.0, 0.75), (12.0, -1.0, 0.75), (12.0, -1.0, 0.0), (12.0, 1.0, 0.0), (10.0, 1.0, 0.75), (10.0, -1.0, 0.75), (10.0, -1.0, 0.0), (10.0, 1.0, 0.0)], [], [(24, 0, 10, 28), (3, 2, 6, 7), (16, 19, 4, 5), (5, 1, 14, 12), (26, 25, 2, 3), (5, 4, 0, 1), (0, 4, 11, 10), (6, 2, 8, 9), (18, 6, 9, 20), (30, 15, 8, 29), (3, 7, 13, 15), (16, 5, 12, 22), (26, 3, 15, 30), (12, 14, 10, 11), (15, 13, 9, 8), (22, 12, 11, 21), (13, 23, 20, 9), (23, 22, 21, 20), (7, 17, 23, 13), (17, 16, 22, 23), (4, 19, 21, 11), (19, 18, 20, 21), (7, 6, 18, 17), (17, 18, 19, 16), (1, 27, 31, 14), (27, 26, 30, 31), (14, 31, 28, 10), (31, 30, 29, 28), (1, 0, 24, 27), (27, 24, 25, 26), (2, 25, 29, 8), (25, 24, 28, 29)])
_uv = me_cube_007.uv_layers.new(name='UVMap')
_uv.uv.foreach_set('vector', [0.375, 0.5864, 0.375, 0.5, 0.375, 0.5, 0.375, 0.5864, 0.375, 0.25, 0.625, 0.25, 0.625, 0.5, 0.375, 0.5, 0.375, 0.6667, 0.625, 0.6667, 0.625, 0.75, 0.375, 0.75, 0.625, 0.5, 0.625, 0.75, 0.625, 0.75, 0.625, 0.5, 0.125, 0.6697, 0.375, 0.6697, 0.375, 0.75, 0.125, 0.75, 0.625, 0.5, 0.875, 0.5, 0.875, 0.75, 0.625, 0.75, 0.875, 0.75, 0.875, 0.5, 0.875, 0.5, 0.875, 0.75, 0.625, 0.5, 0.625, 0.25, 0.625, 0.25, 0.625, 0.5, 0.625, 0.5833, 0.625, 0.5, 0.625, 0.5, 0.625, 0.5833, 0.125, 0.6697, 0.125, 0.75, 0.125, 0.75, 0.125, 0.6697, 0.375, 0.25, 0.375, 0.5, 0.375, 0.5, 0.375, 0.25, 0.375, 0.6667, 0.375, 0.75, 0.375, 0.75, 0.375, 0.6667, 0.125, 0.6697, 0.125, 0.75, 0.125, 0.75, 0.125, 0.6697, 0.625, 0.5, 0.625, 0.75, 0.625, 0.75, 0.625, 0.5, 0.375, 0.25, 0.375, 0.5, 0.375, 0.5, 0.375, 0.25, 0.375, 0.6667, 0.375, 0.75, 0.375, 0.75, 0.375, 0.6667, 0.375, 0.5, 0.375, 0.5833, 0.375, 0.5833, 0.375, 0.5, 0.375, 0.5833, 0.375, 0.6667, 0.375, 0.6667, 0.375, 0.5833, 0.375, 0.5, 0.375, 0.5833, 0.375, 0.5833, 0.375, 0.5, 0.375, 0.5833, 0.375, 0.6667, 0.375, 0.6667, 0.375, 0.5833, 0.625, 0.75, 0.625, 0.6667, 0.625, 0.6667, 0.625, 0.75, 0.625, 0.6667, 0.625, 0.5833, 0.625, 0.5833, 0.625, 0.6667, 0.375, 0.5, 0.625, 0.5, 0.625, 0.5833, 0.375, 0.5833, 0.375, 0.5833, 0.625, 0.5833, 0.625, 0.6667, 0.375, 0.6667, 0.125, 0.5, 0.125, 0.5864, 0.125, 0.5864, 0.125, 0.5, 0.125, 0.5864, 0.125, 0.6697, 0.125, 0.6697, 0.125, 0.5864, 0.125, 0.5, 0.125, 0.5864, 0.125, 0.5864, 0.125, 0.5, 0.125, 0.5864, 0.125, 0.6697, 0.125, 0.6697, 0.125, 0.5864, 0.125, 0.5, 0.375, 0.5, 0.375, 0.5864, 0.125, 0.5864, 0.125, 0.5864, 0.375, 0.5864, 0.375, 0.6697, 0.125, 0.6697, 0.375, 0.75, 0.375, 0.6697, 0.375, 0.6697, 0.375, 0.75, 0.375, 0.6697, 0.375, 0.5864, 0.375, 0.5864, 0.375, 0.6697])
me_cube_007.materials.append(mat_material)
me_cube_007.use_remesh_preserve_volume = False
me_cube_007.use_remesh_preserve_attributes = False
me_cube_007.use_mirror_vertex_groups = False
me_cube_007.update()
me_cube_008 = bpy.data.meshes.new('Cube.008')
me_cube_008.from_pydata([(-2.25, 0.5, 0.375), (-2.25, 0.5, -0.375), (2.25, 0.5, 0.375), (2.25, 0.5, -0.375), (-2.25, -0.5, 0.375), (-2.25, -0.5, -0.375), (2.25, -0.5, 0.375), (2.25, -0.5, -0.375)], [], [(0, 4, 6, 2), (3, 2, 6, 7), (7, 6, 4, 5), (5, 1, 3, 7), (1, 0, 2, 3), (5, 4, 0, 1)])
_uv = me_cube_008.uv_layers.new(name='UVMap')
_uv.uv.foreach_set('vector', [0.375, 0.0, 0.625, 0.0, 0.625, 0.25, 0.375, 0.25, 0.375, 0.25, 0.625, 0.25, 0.625, 0.5, 0.375, 0.5, 0.375, 0.5, 0.625, 0.5, 0.625, 0.75, 0.375, 0.75, 0.375, 0.75, 0.625, 0.75, 0.625, 1.0, 0.375, 1.0, 0.125, 0.5, 0.375, 0.5, 0.375, 0.75, 0.125, 0.75, 0.625, 0.5, 0.875, 0.5, 0.875, 0.75, 0.625, 0.75])
me_cube_008.materials.append(mat_material)
me_cube_008.use_remesh_preserve_volume = False
me_cube_008.use_remesh_preserve_attributes = False
me_cube_008.use_mirror_vertex_groups = False
me_cube_008.update()
me_cube_009 = bpy.data.meshes.new('Cube.009')
me_cube_009.from_pydata([(12.0, 5.0, 2.0), (12.0, 5.0, -1.0), (12.0, -5.0, 2.0), (12.0, -5.0, -1.0), (-12.0, 5.0, 2.0), (-12.0, 5.0, -1.0), (-12.0, -5.0, 2.0), (-12.0, -5.0, -1.0), (11.25, -4.25, 2.0), (-11.25, -4.25, 2.0), (11.25, 4.25, 2.0), (-11.25, 4.25, 2.0), (-11.25, 4.25, -1.0), (-11.25, -4.25, -1.0), (11.25, 4.25, -1.0), (11.25, -4.25, -1.0)], [], [(2, 0, 10, 8), (3, 2, 6, 7), (7, 6, 4, 5), (5, 1, 14, 12), (1, 0, 2, 3), (5, 4, 0, 1), (0, 4, 11, 10), (6, 2, 8, 9), (4, 6, 9, 11), (14, 15, 8, 10), (3, 7, 13, 15), (7, 5, 12, 13), (1, 3, 15, 14), (12, 14, 10, 11), (15, 13, 9, 8), (13, 12, 11, 9)])
_uv = me_cube_009.uv_layers.new(name='UVMap')
_uv.uv.foreach_set('vector', [0.375, 0.75, 0.375, 0.5, 0.375, 0.5, 0.375, 0.75, 0.375, 0.25, 0.625, 0.25, 0.625, 0.5, 0.375, 0.5, 0.375, 0.5, 0.625, 0.5, 0.625, 0.75, 0.375, 0.75, 0.625, 0.5, 0.625, 0.75, 0.625, 0.75, 0.625, 0.5, 0.125, 0.5, 0.375, 0.5, 0.375, 0.75, 0.125, 0.75, 0.625, 0.5, 0.875, 0.5, 0.875, 0.75, 0.625, 0.75, 0.875, 0.75, 0.875, 0.5, 0.875, 0.5, 0.875, 0.75, 0.625, 0.5, 0.625, 0.25, 0.625, 0.25, 0.625, 0.5, 0.625, 0.75, 0.625, 0.5, 0.625, 0.5, 0.625, 0.75, 0.125, 0.5, 0.125, 0.75, 0.125, 0.75, 0.125, 0.5, 0.375, 0.25, 0.375, 0.5, 0.375, 0.5, 0.375, 0.25, 0.375, 0.5, 0.375, 0.75, 0.375, 0.75, 0.375, 0.5, 0.125, 0.5, 0.125, 0.75, 0.125, 0.75, 0.125, 0.5, 0.625, 0.5, 0.625, 0.75, 0.625, 0.75, 0.625, 0.5, 0.375, 0.25, 0.375, 0.5, 0.375, 0.5, 0.375, 0.25, 0.375, 0.5, 0.375, 0.75, 0.375, 0.75, 0.375, 0.5])
me_cube_009.materials.append(mat_material)
me_cube_009.use_remesh_preserve_volume = False
me_cube_009.use_remesh_preserve_attributes = False
me_cube_009.use_mirror_vertex_groups = False
me_cube_009.update()
me_cube_010 = bpy.data.meshes.new('Cube.010')
me_cube_010.from_pydata([(11.25, 3.5, 0.1875), (11.25, 3.5, 0.0625), (11.25, -3.5, 0.1875), (11.25, -3.5, 0.0625), (-11.25, 3.5, 0.1875), (-11.25, 3.5, 0.0625), (-11.25, -3.5, 0.1875), (-11.25, -3.5, 0.0625)], [], [(0, 4, 6, 2), (3, 2, 6, 7), (7, 6, 4, 5), (5, 1, 3, 7), (1, 0, 2, 3), (5, 4, 0, 1)])
_uv = me_cube_010.uv_layers.new(name='UVMap')
_uv.uv.foreach_set('vector', [0.375, 0.0, 0.625, 0.0, 0.625, 0.25, 0.375, 0.25, 0.375, 0.25, 0.625, 0.25, 0.625, 0.5, 0.375, 0.5, 0.375, 0.5, 0.625, 0.5, 0.625, 0.75, 0.375, 0.75, 0.375, 0.75, 0.625, 0.75, 0.625, 1.0, 0.375, 1.0, 0.125, 0.5, 0.375, 0.5, 0.375, 0.75, 0.125, 0.75, 0.625, 0.5, 0.875, 0.5, 0.875, 0.75, 0.625, 0.75])
me_cube_010.materials.append(mat_material)
me_cube_010.use_remesh_preserve_volume = False
me_cube_010.use_remesh_preserve_attributes = False
me_cube_010.use_mirror_vertex_groups = False
me_cube_010.update()
me_cube_013 = bpy.data.meshes.new('Cube.013')
me_cube_013.from_pydata([(0.0, 0.0, 0.0), (0.0, 0.0, 25.0), (0.0, 0.75, 0.0), (0.0, 0.75, 25.0), (0.75, 0.0, 0.0), (0.75, 0.0, 25.0), (0.75, 0.75, 0.0), (0.75, 0.75, 25.0), (0.0, 2.0, 25.0), (0.0, 2.0, 0.0), (0.75, 2.0, 0.0), (0.75, 2.0, 25.0), (2.0, 0.75, 25.0), (2.0, 0.75, 0.0), (2.0, 0.0, 0.0), (2.0, 0.0, 25.0)], [], [(0, 1, 3, 2), (3, 7, 11, 8), (5, 4, 14, 15), (4, 5, 1, 0), (2, 6, 4, 0), (7, 3, 1, 5), (9, 8, 11, 10), (2, 3, 8, 9), (7, 6, 10, 11), (6, 2, 9, 10), (13, 12, 15, 14), (4, 6, 13, 14), (7, 5, 15, 12), (6, 7, 12, 13)])
_uv = me_cube_013.uv_layers.new(name='UVMap')
_uv.uv.foreach_set('vector', [0.375, 0.0, 0.625, 0.0, 0.625, 0.25, 0.375, 0.25, 0.875, 0.5, 0.625, 0.5, 0.625, 0.5, 0.875, 0.5, 0.625, 0.75, 0.375, 0.75, 0.375, 0.75, 0.625, 0.75, 0.375, 0.75, 0.625, 0.75, 0.625, 1.0, 0.375, 1.0, 0.125, 0.5, 0.375, 0.5, 0.375, 0.75, 0.125, 0.75, 0.625, 0.5, 0.875, 0.5, 0.875, 0.75, 0.625, 0.75, 0.375, 0.25, 0.625, 0.25, 0.625, 0.5, 0.375, 0.5, 0.375, 0.25, 0.625, 0.25, 0.625, 0.25, 0.375, 0.25, 0.625, 0.5, 0.375, 0.5, 0.375, 0.5, 0.625, 0.5, 0.375, 0.5, 0.125, 0.5, 0.125, 0.5, 0.375, 0.5, 0.375, 0.5, 0.625, 0.5, 0.625, 0.75, 0.375, 0.75, 0.375, 0.75, 0.375, 0.5, 0.375, 0.5, 0.375, 0.75, 0.625, 0.5, 0.625, 0.75, 0.625, 0.75, 0.625, 0.5, 0.375, 0.5, 0.625, 0.5, 0.625, 0.5, 0.375, 0.5])
me_cube_013.use_remesh_preserve_volume = False
me_cube_013.use_remesh_preserve_attributes = False
me_cube_013.use_mirror_vertex_groups = False
me_cube_013.update()
me_cube_011 = bpy.data.meshes.new('Cube.011')
me_cube_011.from_pydata([(-4.0, -4.0, 0.0), (-4.0, -4.0, 2.0), (-4.0, 4.0, 0.0), (-4.0, 4.0, 2.0), (4.0, -4.0, 0.0), (4.0, -4.0, 2.0), (4.0, 4.0, 0.0), (4.0, 4.0, 2.0), (-3.0, -3.0, 2.0), (-3.0, 3.0, 2.0), (3.0, 3.0, 2.0), (3.0, -3.0, 2.0), (-3.0, -3.0, 0.75), (-3.0, 3.0, 0.75), (3.0, 3.0, 0.75), (3.0, -3.0, 0.75)], [], [(0, 1, 3, 2), (2, 3, 7, 6), (6, 7, 5, 4), (4, 5, 1, 0), (2, 6, 4, 0), (5, 7, 10, 11), (11, 10, 14, 15), (3, 1, 8, 9), (1, 5, 11, 8), (7, 3, 9, 10), (14, 13, 12, 15), (9, 8, 12, 13), (8, 11, 15, 12), (10, 9, 13, 14)])
_uv = me_cube_011.uv_layers.new(name='UVMap')
_uv.uv.foreach_set('vector', [0.375, 0.0, 0.625, 0.0, 0.625, 0.25, 0.375, 0.25, 0.375, 0.25, 0.625, 0.25, 0.625, 0.5, 0.375, 0.5, 0.375, 0.5, 0.625, 0.5, 0.625, 0.75, 0.375, 0.75, 0.375, 0.75, 0.625, 0.75, 0.625, 1.0, 0.375, 1.0, 0.125, 0.5, 0.375, 0.5, 0.375, 0.75, 0.125, 0.75, 0.625, 0.75, 0.625, 0.5, 0.625, 0.5, 0.625, 0.75, 0.625, 0.75, 0.625, 0.5, 0.625, 0.5, 0.625, 0.75, 0.625, 0.25, 0.625, 0.0, 0.625, 0.0, 0.625, 0.25, 0.625, 1.0, 0.625, 0.75, 0.625, 0.75, 0.625, 1.0, 0.625, 0.5, 0.625, 0.25, 0.625, 0.25, 0.625, 0.5, 0.625, 0.5, 0.875, 0.5, 0.875, 0.75, 0.625, 0.75, 0.625, 0.25, 0.625, 0.0, 0.625, 0.0, 0.625, 0.25, 0.625, 1.0, 0.625, 0.75, 0.625, 0.75, 0.625, 1.0, 0.625, 0.5, 0.625, 0.25, 0.625, 0.25, 0.625, 0.5])
me_cube_011.use_remesh_preserve_volume = False
me_cube_011.use_remesh_preserve_attributes = False
me_cube_011.use_mirror_vertex_groups = False
me_cube_011.update()
me_cube_012 = bpy.data.meshes.new('Cube.012')
me_cube_012.from_pydata([(-4.0, -4.0, 0.0), (-4.0, -4.0, 2.0), (-4.0, 4.0, 0.0), (-4.0, 4.0, 2.0), (4.0, -4.0, 0.0), (4.0, -4.0, 2.0), (4.0, 4.0, 0.0), (4.0, 4.0, 2.0), (-3.0, 3.0, 0.0), (-3.0, -3.0, 0.0), (3.0, 3.0, 0.0), (3.0, -3.0, 0.0), (-3.0, 3.0, 1.25), (-3.0, -3.0, 1.25), (3.0, 3.0, 1.25), (3.0, -3.0, 1.25)], [], [(0, 1, 3, 2), (2, 3, 7, 6), (6, 7, 5, 4), (4, 5, 1, 0), (2, 6, 10, 8), (7, 3, 1, 5), (11, 9, 13, 15), (0, 2, 8, 9), (6, 4, 11, 10), (4, 0, 9, 11), (12, 14, 15, 13), (8, 10, 14, 12), (10, 11, 15, 14), (9, 8, 12, 13)])
_uv = me_cube_012.uv_layers.new(name='UVMap')
_uv.uv.foreach_set('vector', [0.375, 0.0, 0.625, 0.0, 0.625, 0.25, 0.375, 0.25, 0.375, 0.25, 0.625, 0.25, 0.625, 0.5, 0.375, 0.5, 0.375, 0.5, 0.625, 0.5, 0.625, 0.75, 0.375, 0.75, 0.375, 0.75, 0.625, 0.75, 0.625, 1.0, 0.375, 1.0, 0.375, 0.25, 0.375, 0.5, 0.375, 0.5, 0.375, 0.25, 0.625, 0.5, 0.875, 0.5, 0.875, 0.75, 0.625, 0.75, 0.375, 0.75, 0.375, 1.0, 0.375, 1.0, 0.375, 0.75, 0.375, 0.0, 0.375, 0.25, 0.375, 0.25, 0.375, 0.0, 0.375, 0.5, 0.375, 0.75, 0.375, 0.75, 0.375, 0.5, 0.375, 0.75, 0.375, 1.0, 0.375, 1.0, 0.375, 0.75, 0.125, 0.5, 0.375, 0.5, 0.375, 0.75, 0.125, 0.75, 0.375, 0.25, 0.375, 0.5, 0.375, 0.5, 0.375, 0.25, 0.375, 0.5, 0.375, 0.75, 0.375, 0.75, 0.375, 0.5, 0.375, 0.0, 0.375, 0.25, 0.375, 0.25, 0.375, 0.0])
me_cube_012.use_remesh_preserve_volume = False
me_cube_012.use_remesh_preserve_attributes = False
me_cube_012.use_mirror_vertex_groups = False
me_cube_012.update()
me_cube_014 = bpy.data.meshes.new('Cube.014')
me_cube_014.from_pydata([(-0.5, -0.5, 0.0), (-0.5, -0.5, 26.25), (-0.5, 0.5, 0.0), (-0.5, 0.5, 26.25), (0.5, -0.5, 0.0), (0.5, -0.5, 26.25), (0.5, 0.5, 0.0), (0.5, 0.5, 26.25)], [], [(0, 1, 3, 2), (2, 3, 7, 6), (6, 7, 5, 4), (4, 5, 1, 0), (2, 6, 4, 0), (7, 3, 1, 5)])
_uv = me_cube_014.uv_layers.new(name='UVMap')
_uv.uv.foreach_set('vector', [0.375, 0.0, 0.625, 0.0, 0.625, 0.25, 0.375, 0.25, 0.375, 0.25, 0.625, 0.25, 0.625, 0.5, 0.375, 0.5, 0.375, 0.5, 0.625, 0.5, 0.625, 0.75, 0.375, 0.75, 0.375, 0.75, 0.625, 0.75, 0.625, 1.0, 0.375, 1.0, 0.125, 0.5, 0.375, 0.5, 0.375, 0.75, 0.125, 0.75, 0.625, 0.5, 0.875, 0.5, 0.875, 0.75, 0.625, 0.75])
me_cube_014.use_remesh_preserve_volume = False
me_cube_014.use_remesh_preserve_attributes = False
me_cube_014.use_mirror_vertex_groups = False
me_cube_014.update()
me_cube_015 = bpy.data.meshes.new('Cube.015')
me_cube_015.from_pydata([(-0.75, -0.75, 0.0), (-0.75, -0.75, 24.0), (-0.75, 0.75, 0.0), (-0.75, 0.75, 24.0), (0.75, -0.75, 0.0), (0.75, -0.75, 24.0), (0.75, 0.75, 0.0), (0.75, 0.75, 24.0)], [], [(0, 1, 3, 2), (2, 3, 7, 6), (6, 7, 5, 4), (4, 5, 1, 0), (2, 6, 4, 0), (7, 3, 1, 5)])
_uv = me_cube_015.uv_layers.new(name='UVMap')
_uv.uv.foreach_set('vector', [0.375, 0.0, 0.625, 0.0, 0.625, 0.25, 0.375, 0.25, 0.375, 0.25, 0.625, 0.25, 0.625, 0.5, 0.375, 0.5, 0.375, 0.5, 0.625, 0.5, 0.625, 0.75, 0.375, 0.75, 0.375, 0.75, 0.625, 0.75, 0.625, 1.0, 0.375, 1.0, 0.125, 0.5, 0.375, 0.5, 0.375, 0.75, 0.125, 0.75, 0.625, 0.5, 0.875, 0.5, 0.875, 0.75, 0.625, 0.75])
me_cube_015.use_remesh_preserve_volume = False
me_cube_015.use_remesh_preserve_attributes = False
me_cube_015.use_mirror_vertex_groups = False
me_cube_015.update()
me_cube_016 = bpy.data.meshes.new('Cube.016')
me_cube_016.from_pydata([(-3.25, -3.25, 0.0), (-3.25, -3.25, 0.5), (-3.25, 3.25, 0.0), (-3.25, 3.25, 0.5), (3.25, -3.25, 0.0), (3.25, -3.25, 0.5), (3.25, 3.25, 0.0), (3.25, 3.25, 0.5)], [], [(0, 1, 3, 2), (2, 3, 7, 6), (6, 7, 5, 4), (4, 5, 1, 0), (2, 6, 4, 0), (7, 3, 1, 5)])
_uv = me_cube_016.uv_layers.new(name='UVMap')
_uv.uv.foreach_set('vector', [0.375, 0.0, 0.625, 0.0, 0.625, 0.25, 0.375, 0.25, 0.375, 0.25, 0.625, 0.25, 0.625, 0.5, 0.375, 0.5, 0.375, 0.5, 0.625, 0.5, 0.625, 0.75, 0.375, 0.75, 0.375, 0.75, 0.625, 0.75, 0.625, 1.0, 0.375, 1.0, 0.125, 0.5, 0.375, 0.5, 0.375, 0.75, 0.125, 0.75, 0.625, 0.5, 0.875, 0.5, 0.875, 0.75, 0.625, 0.75])
me_cube_016.use_remesh_preserve_volume = False
me_cube_016.use_remesh_preserve_attributes = False
me_cube_016.use_mirror_vertex_groups = False
me_cube_016.update()
me_cube_017 = bpy.data.meshes.new('Cube.017')
me_cube_017.from_pydata([(-0.5, -0.5, 0.0), (-0.5, -0.5, 20.0), (-0.5, 0.5, 0.0), (-0.5, 0.5, 20.0), (0.5, -0.5, 0.0), (0.5, -0.5, 20.0), (0.5, 0.5, 0.0), (0.5, 0.5, 20.0)], [], [(0, 1, 3, 2), (2, 3, 7, 6), (6, 7, 5, 4), (4, 5, 1, 0), (2, 6, 4, 0), (7, 3, 1, 5)])
_uv = me_cube_017.uv_layers.new(name='UVMap')
_uv.uv.foreach_set('vector', [0.375, 0.0, 0.625, 0.0, 0.625, 0.25, 0.375, 0.25, 0.375, 0.25, 0.625, 0.25, 0.625, 0.5, 0.375, 0.5, 0.375, 0.5, 0.625, 0.5, 0.625, 0.75, 0.375, 0.75, 0.375, 0.75, 0.625, 0.75, 0.625, 1.0, 0.375, 1.0, 0.125, 0.5, 0.375, 0.5, 0.375, 0.75, 0.125, 0.75, 0.625, 0.5, 0.875, 0.5, 0.875, 0.75, 0.625, 0.75])
me_cube_017.use_remesh_preserve_volume = False
me_cube_017.use_remesh_preserve_attributes = False
me_cube_017.use_mirror_vertex_groups = False
me_cube_017.update()
me_cube_018 = bpy.data.meshes.new('Cube.018')
me_cube_018.from_pydata([(-3.25, -0.75, -0.75), (-3.25, -0.75, 0.75), (-3.25, 0.75, -0.75), (-3.25, 0.75, 0.75), (3.25, -0.75, -0.75), (3.25, -0.75, 0.75), (3.25, 0.75, -0.75), (3.25, 0.75, 0.75)], [], [(0, 1, 3, 2), (2, 3, 7, 6), (6, 7, 5, 4), (4, 5, 1, 0), (2, 6, 4, 0), (7, 3, 1, 5)])
_uv = me_cube_018.uv_layers.new(name='UVMap')
_uv.uv.foreach_set('vector', [0.375, 0.0, 0.625, 0.0, 0.625, 0.25, 0.375, 0.25, 0.375, 0.25, 0.625, 0.25, 0.625, 0.5, 0.375, 0.5, 0.375, 0.5, 0.625, 0.5, 0.625, 0.75, 0.375, 0.75, 0.375, 0.75, 0.625, 0.75, 0.625, 1.0, 0.375, 1.0, 0.125, 0.5, 0.375, 0.5, 0.375, 0.75, 0.125, 0.75, 0.625, 0.5, 0.875, 0.5, 0.875, 0.75, 0.625, 0.75])
me_cube_018.use_remesh_preserve_volume = False
me_cube_018.use_remesh_preserve_attributes = False
me_cube_018.use_mirror_vertex_groups = False
me_cube_018.update()
me_cube_019 = bpy.data.meshes.new('Cube.019')
me_cube_019.from_pydata([(-0.75, -0.75, 0.0), (-0.75, -0.75, 1.0), (-0.75, 0.75, 0.0), (-0.75, 0.75, 1.0), (0.75, -0.75, 0.0), (0.75, -0.75, 1.0), (0.75, 0.75, 0.0), (0.75, 0.75, 1.0)], [], [(0, 1, 3, 2), (2, 3, 7, 6), (6, 7, 5, 4), (4, 5, 1, 0), (2, 6, 4, 0), (7, 3, 1, 5)])
_uv = me_cube_019.uv_layers.new(name='UVMap')
_uv.uv.foreach_set('vector', [0.375, 0.0, 0.625, 0.0, 0.625, 0.25, 0.375, 0.25, 0.375, 0.25, 0.625, 0.25, 0.625, 0.5, 0.375, 0.5, 0.375, 0.5, 0.625, 0.5, 0.625, 0.75, 0.375, 0.75, 0.375, 0.75, 0.625, 0.75, 0.625, 1.0, 0.375, 1.0, 0.125, 0.5, 0.375, 0.5, 0.375, 0.75, 0.125, 0.75, 0.625, 0.5, 0.875, 0.5, 0.875, 0.75, 0.625, 0.75])
me_cube_019.use_remesh_preserve_volume = False
me_cube_019.use_remesh_preserve_attributes = False
me_cube_019.use_mirror_vertex_groups = False
me_cube_019.update()
me_cube_020 = bpy.data.meshes.new('Cube.020')
me_cube_020.from_pydata([(0.0, -1.0, 0.0), (0.0, -1.0, 0.5), (0.0, 1.0, 0.0), (0.0, 1.0, 0.5), (1.0, -1.0, 0.0), (1.0, -1.0, 0.5), (1.0, 1.0, 0.0), (1.0, 1.0, 0.5)], [], [(0, 1, 3, 2), (2, 3, 7, 6), (6, 7, 5, 4), (4, 5, 1, 0), (2, 6, 4, 0), (7, 3, 1, 5)])
_uv = me_cube_020.uv_layers.new(name='UVMap')
_uv.uv.foreach_set('vector', [0.375, 0.0, 0.625, 0.0, 0.625, 0.25, 0.375, 0.25, 0.375, 0.25, 0.625, 0.25, 0.625, 0.5, 0.375, 0.5, 0.375, 0.5, 0.625, 0.5, 0.625, 0.75, 0.375, 0.75, 0.375, 0.75, 0.625, 0.75, 0.625, 1.0, 0.375, 1.0, 0.125, 0.5, 0.375, 0.5, 0.375, 0.75, 0.125, 0.75, 0.625, 0.5, 0.875, 0.5, 0.875, 0.75, 0.625, 0.75])
me_cube_020.use_remesh_preserve_volume = False
me_cube_020.use_remesh_preserve_attributes = False
me_cube_020.use_mirror_vertex_groups = False
me_cube_020.update()
me_cube_021 = bpy.data.meshes.new('Cube.021')
me_cube_021.from_pydata([(-1.25, -2.5, 0.0), (-1.25, -2.5, 0.25), (-1.25, 2.5, 0.0), (-1.25, 2.5, 0.25), (1.25, -2.5, 0.0), (1.25, -2.5, 0.25), (1.25, 2.5, 0.0), (1.25, 2.5, 0.25)], [], [(0, 1, 3, 2), (2, 3, 7, 6), (6, 7, 5, 4), (4, 5, 1, 0), (2, 6, 4, 0), (7, 3, 1, 5)])
_uv = me_cube_021.uv_layers.new(name='UVMap')
_uv.uv.foreach_set('vector', [0.375, 0.0, 0.625, 0.0, 0.625, 0.25, 0.375, 0.25, 0.375, 0.25, 0.625, 0.25, 0.625, 0.5, 0.375, 0.5, 0.375, 0.5, 0.625, 0.5, 0.625, 0.75, 0.375, 0.75, 0.375, 0.75, 0.625, 0.75, 0.625, 1.0, 0.375, 1.0, 0.125, 0.5, 0.375, 0.5, 0.375, 0.75, 0.125, 0.75, 0.625, 0.5, 0.875, 0.5, 0.875, 0.75, 0.625, 0.75])
me_cube_021.use_remesh_preserve_volume = False
me_cube_021.use_remesh_preserve_attributes = False
me_cube_021.use_mirror_vertex_groups = False
me_cube_021.update()
me_cube_022 = bpy.data.meshes.new('Cube.022')
me_cube_022.from_pydata([(-4.0, -4.0, -4.0), (-4.0, -4.0, 4.0), (-4.0, 4.0, -4.0), (-4.0, 4.0, 4.0), (4.0, -4.0, -4.0), (4.0, -4.0, 4.0), (4.0, 4.0, -4.0), (4.0, 4.0, 4.0), (-3.0, 4.0, 3.0), (-3.0, 4.0, -3.0), (3.0, 4.0, -3.0), (3.0, 4.0, 3.0), (-3.0, -3.0, 3.0), (-3.0, -3.0, -3.0), (3.0, -3.0, -3.0), (3.0, -3.0, 3.0)], [], [(0, 1, 3, 2), (6, 2, 9, 10), (6, 7, 5, 4), (4, 5, 1, 0), (2, 6, 4, 0), (7, 3, 1, 5), (11, 10, 14, 15), (3, 7, 11, 8), (2, 3, 8, 9), (7, 6, 10, 11), (13, 12, 15, 14), (10, 9, 13, 14), (8, 11, 15, 12), (9, 8, 12, 13)])
_uv = me_cube_022.uv_layers.new(name='UVMap')
_uv.uv.foreach_set('vector', [0.375, 0.0, 0.625, 0.0, 0.625, 0.25, 0.375, 0.25, 0.375, 0.5, 0.125, 0.5, 0.125, 0.5, 0.375, 0.5, 0.375, 0.5, 0.625, 0.5, 0.625, 0.75, 0.375, 0.75, 0.375, 0.75, 0.625, 0.75, 0.625, 1.0, 0.375, 1.0, 0.125, 0.5, 0.375, 0.5, 0.375, 0.75, 0.125, 0.75, 0.625, 0.5, 0.875, 0.5, 0.875, 0.75, 0.625, 0.75, 0.625, 0.5, 0.375, 0.5, 0.375, 0.5, 0.625, 0.5, 0.875, 0.5, 0.625, 0.5, 0.625, 0.5, 0.875, 0.5, 0.375, 0.25, 0.625, 0.25, 0.625, 0.25, 0.375, 0.25, 0.625, 0.5, 0.375, 0.5, 0.375, 0.5, 0.625, 0.5, 0.375, 0.25, 0.625, 0.25, 0.625, 0.5, 0.375, 0.5, 0.375, 0.5, 0.125, 0.5, 0.125, 0.5, 0.375, 0.5, 0.875, 0.5, 0.625, 0.5, 0.625, 0.5, 0.875, 0.5, 0.375, 0.25, 0.625, 0.25, 0.625, 0.25, 0.375, 0.25])
me_cube_022.use_remesh_preserve_volume = False
me_cube_022.use_remesh_preserve_attributes = False
me_cube_022.use_mirror_vertex_groups = False
me_cube_022.update()
me_cube_023 = bpy.data.meshes.new('Cube.023')
me_cube_023.from_pydata([(-2.5, 0.0, -2.5), (-2.5, 0.0, 2.5), (-2.5, 1.0, -2.5), (-2.5, 1.0, 2.5), (2.5, 0.0, -2.5), (2.5, 0.0, 2.5), (2.5, 1.0, -2.5), (2.5, 1.0, 2.5)], [], [(0, 1, 3, 2), (2, 3, 7, 6), (6, 7, 5, 4), (4, 5, 1, 0), (2, 6, 4, 0), (7, 3, 1, 5)])
_uv = me_cube_023.uv_layers.new(name='UVMap')
_uv.uv.foreach_set('vector', [0.375, 0.0, 0.625, 0.0, 0.625, 0.25, 0.375, 0.25, 0.375, 0.25, 0.625, 0.25, 0.625, 0.5, 0.375, 0.5, 0.375, 0.5, 0.625, 0.5, 0.625, 0.75, 0.375, 0.75, 0.375, 0.75, 0.625, 0.75, 0.625, 1.0, 0.375, 1.0, 0.125, 0.5, 0.375, 0.5, 0.375, 0.75, 0.125, 0.75, 0.625, 0.5, 0.875, 0.5, 0.875, 0.75, 0.625, 0.75])
me_cube_023.use_remesh_preserve_volume = False
me_cube_023.use_remesh_preserve_attributes = False
me_cube_023.use_mirror_vertex_groups = False
me_cube_023.update()
me_cube_024 = bpy.data.meshes.new('Cube.024')
me_cube_024.from_pydata([(-4.0, -4.0, -4.0), (-4.0, -4.0, 4.0), (-4.0, 4.0, -4.0), (-4.0, 4.0, 4.0), (4.0, -4.0, -4.0), (4.0, -4.0, 4.0), (4.0, 4.0, -4.0), (4.0, 4.0, 4.0), (-3.0, 4.0, 3.0), (-3.0, 4.0, -3.0), (3.0, 4.0, -3.0), (3.0, 4.0, 3.0), (-3.0, -4.0, 3.0), (-3.0, -4.0, -3.0), (3.0, -4.0, -3.0), (3.0, -4.0, 3.0)], [], [(0, 1, 3, 2), (6, 2, 9, 10), (6, 7, 5, 4), (1, 0, 13, 12), (2, 6, 4, 0), (7, 3, 1, 5), (11, 10, 14, 15), (3, 7, 11, 8), (2, 3, 8, 9), (7, 6, 10, 11), (10, 9, 13, 14), (8, 11, 15, 12), (9, 8, 12, 13), (0, 4, 14, 13), (5, 1, 12, 15), (4, 5, 15, 14)])
_uv = me_cube_024.uv_layers.new(name='UVMap')
_uv.uv.foreach_set('vector', [0.375, 0.0, 0.625, 0.0, 0.625, 0.25, 0.375, 0.25, 0.375, 0.5, 0.125, 0.5, 0.125, 0.5, 0.375, 0.5, 0.375, 0.5, 0.625, 0.5, 0.625, 0.75, 0.375, 0.75, 0.625, 0.0, 0.375, 0.0, 0.375, 0.0, 0.625, 0.0, 0.125, 0.5, 0.375, 0.5, 0.375, 0.75, 0.125, 0.75, 0.625, 0.5, 0.875, 0.5, 0.875, 0.75, 0.625, 0.75, 0.625, 0.5, 0.375, 0.5, 0.375, 0.5, 0.625, 0.5, 0.875, 0.5, 0.625, 0.5, 0.625, 0.5, 0.875, 0.5, 0.375, 0.25, 0.625, 0.25, 0.625, 0.25, 0.375, 0.25, 0.625, 0.5, 0.375, 0.5, 0.375, 0.5, 0.625, 0.5, 0.375, 0.5, 0.125, 0.5, 0.125, 0.5, 0.375, 0.5, 0.875, 0.5, 0.625, 0.5, 0.625, 0.5, 0.875, 0.5, 0.375, 0.25, 0.625, 0.25, 0.625, 0.25, 0.375, 0.25, 0.125, 0.75, 0.375, 0.75, 0.375, 0.75, 0.125, 0.75, 0.625, 0.75, 0.875, 0.75, 0.875, 0.75, 0.625, 0.75, 0.375, 0.75, 0.625, 0.75, 0.625, 0.75, 0.375, 0.75])
me_cube_024.use_remesh_preserve_volume = False
me_cube_024.use_remesh_preserve_attributes = False
me_cube_024.use_mirror_vertex_groups = False
me_cube_024.update()
me_cube_025 = bpy.data.meshes.new('Cube.025')
me_cube_025.from_pydata([(-3.0, 0.0, -3.0), (-3.0, 0.0, 3.0), (-3.0, 0.5, -3.0), (-3.0, 0.5, 3.0), (3.0, 0.0, -3.0), (3.0, 0.0, 3.0), (3.0, 0.5, -3.0), (3.0, 0.5, 3.0)], [], [(0, 1, 3, 2), (2, 3, 7, 6), (6, 7, 5, 4), (4, 5, 1, 0), (2, 6, 4, 0), (7, 3, 1, 5)])
_uv = me_cube_025.uv_layers.new(name='UVMap')
_uv.uv.foreach_set('vector', [0.375, 0.0, 0.625, 0.0, 0.625, 0.25, 0.375, 0.25, 0.375, 0.25, 0.625, 0.25, 0.625, 0.5, 0.375, 0.5, 0.375, 0.5, 0.625, 0.5, 0.625, 0.75, 0.375, 0.75, 0.375, 0.75, 0.625, 0.75, 0.625, 1.0, 0.375, 1.0, 0.125, 0.5, 0.375, 0.5, 0.375, 0.75, 0.125, 0.75, 0.625, 0.5, 0.875, 0.5, 0.875, 0.75, 0.625, 0.75])
me_cube_025.use_remesh_preserve_volume = False
me_cube_025.use_remesh_preserve_attributes = False
me_cube_025.use_mirror_vertex_groups = False
me_cube_025.update()
me_cube_026 = bpy.data.meshes.new('Cube.026')
me_cube_026.from_pydata([(0.0, 0.0, -0.5), (0.0, 0.0, 0.5), (0.0, 0.5, -0.5), (0.0, 0.5, 0.5), (0.5, 0.0, -0.5), (0.5, 0.0, 0.5), (0.5, 0.5, -0.5), (0.5, 0.5, 0.5)], [], [(0, 1, 3, 2), (2, 3, 7, 6), (6, 7, 5, 4), (4, 5, 1, 0), (2, 6, 4, 0), (7, 3, 1, 5)])
_uv = me_cube_026.uv_layers.new(name='UVMap')
_uv.uv.foreach_set('vector', [0.375, 0.0, 0.625, 0.0, 0.625, 0.25, 0.375, 0.25, 0.375, 0.25, 0.625, 0.25, 0.625, 0.5, 0.375, 0.5, 0.375, 0.5, 0.625, 0.5, 0.625, 0.75, 0.375, 0.75, 0.375, 0.75, 0.625, 0.75, 0.625, 1.0, 0.375, 1.0, 0.125, 0.5, 0.375, 0.5, 0.375, 0.75, 0.125, 0.75, 0.625, 0.5, 0.875, 0.5, 0.875, 0.75, 0.625, 0.75])
me_cube_026.use_remesh_preserve_volume = False
me_cube_026.use_remesh_preserve_attributes = False
me_cube_026.use_mirror_vertex_groups = False
me_cube_026.update()
me_cube_034 = bpy.data.meshes.new('Cube.034')
me_cube_034.from_pydata([(-0.5, -3.0, 0.0), (-0.5, -3.0, 6.0), (-0.5, 3.0, 0.0), (-0.5, 3.0, 6.0), (0.5, -3.0, 0.0), (0.5, -3.0, 6.0), (0.5, 3.0, 0.0), (0.5, 3.0, 6.0)], [], [(0, 1, 3, 2), (2, 3, 7, 6), (6, 7, 5, 4), (4, 5, 1, 0), (2, 6, 4, 0), (7, 3, 1, 5)])
_uv = me_cube_034.uv_layers.new(name='UVMap')
_uv.uv.foreach_set('vector', [0.375, 0.0, 0.625, 0.0, 0.625, 0.25, 0.375, 0.25, 0.375, 0.25, 0.625, 0.25, 0.625, 0.5, 0.375, 0.5, 0.375, 0.5, 0.625, 0.5, 0.625, 0.75, 0.375, 0.75, 0.375, 0.75, 0.625, 0.75, 0.625, 1.0, 0.375, 1.0, 0.125, 0.5, 0.375, 0.5, 0.375, 0.75, 0.125, 0.75, 0.625, 0.5, 0.875, 0.5, 0.875, 0.75, 0.625, 0.75])
me_cube_034.use_remesh_preserve_volume = False
me_cube_034.use_remesh_preserve_attributes = False
me_cube_034.use_mirror_vertex_groups = False
me_cube_034.update()
me_cube_036 = bpy.data.meshes.new('Cube.036')
me_cube_036.from_pydata([(-0.5, -4.0, -4.5), (-0.5, -4.0, 4.5), (-0.5, 4.0, -4.5), (-0.5, 4.0, 4.5), (0.5, -4.0, -4.5), (0.5, -4.0, 4.5), (0.5, 4.0, -4.5), (0.5, 4.0, 4.5)], [], [(0, 1, 3, 2), (2, 3, 7, 6), (6, 7, 5, 4), (4, 5, 1, 0), (2, 6, 4, 0), (7, 3, 1, 5)])
_uv = me_cube_036.uv_layers.new(name='UVMap')
_uv.uv.foreach_set('vector', [0.375, 0.0, 0.625, 0.0, 0.625, 0.25, 0.375, 0.25, 0.375, 0.25, 0.625, 0.25, 0.625, 0.5, 0.375, 0.5, 0.375, 0.5, 0.625, 0.5, 0.625, 0.75, 0.375, 0.75, 0.375, 0.75, 0.625, 0.75, 0.625, 1.0, 0.375, 1.0, 0.125, 0.5, 0.375, 0.5, 0.375, 0.75, 0.125, 0.75, 0.625, 0.5, 0.875, 0.5, 0.875, 0.75, 0.625, 0.75])
me_cube_036.use_remesh_preserve_volume = False
me_cube_036.use_remesh_preserve_attributes = False
me_cube_036.use_mirror_vertex_groups = False
me_cube_036.update()
me_cube_037 = bpy.data.meshes.new('Cube.037')
me_cube_037.from_pydata([(-3.75, -0.2, -0.2), (-3.75, -0.2, 0.2), (-3.75, 0.2, -0.2), (-3.75, 0.2, 0.2), (3.75, -0.2, -0.2), (3.75, -0.2, 0.2), (3.75, 0.2, -0.2), (3.75, 0.2, 0.2)], [], [(0, 1, 3, 2), (2, 3, 7, 6), (6, 7, 5, 4), (4, 5, 1, 0), (2, 6, 4, 0), (7, 3, 1, 5)])
_uv = me_cube_037.uv_layers.new(name='UVMap')
_uv.uv.foreach_set('vector', [0.375, 0.0, 0.625, 0.0, 0.625, 0.25, 0.375, 0.25, 0.375, 0.25, 0.625, 0.25, 0.625, 0.5, 0.375, 0.5, 0.375, 0.5, 0.625, 0.5, 0.625, 0.75, 0.375, 0.75, 0.375, 0.75, 0.625, 0.75, 0.625, 1.0, 0.375, 1.0, 0.125, 0.5, 0.375, 0.5, 0.375, 0.75, 0.125, 0.75, 0.625, 0.5, 0.875, 0.5, 0.875, 0.75, 0.625, 0.75])
me_cube_037.use_remesh_preserve_volume = False
me_cube_037.use_remesh_preserve_attributes = False
me_cube_037.use_mirror_vertex_groups = False
me_cube_037.update()
me_cube_038 = bpy.data.meshes.new('Cube.038')
me_cube_038.from_pydata([(-3.5, -2.0, -0.5), (-3.5, -2.0, 0.5), (-3.5, 2.0, -0.5), (-3.5, 2.0, 0.5), (3.5, -2.0, -0.5), (3.5, -2.0, 0.5), (3.5, 2.0, -0.5), (3.5, 2.0, 0.5)], [], [(0, 1, 3, 2), (2, 3, 7, 6), (6, 7, 5, 4), (4, 5, 1, 0), (2, 6, 4, 0), (7, 3, 1, 5)])
_uv = me_cube_038.uv_layers.new(name='UVMap')
_uv.uv.foreach_set('vector', [0.375, 0.0, 0.625, 0.0, 0.625, 0.25, 0.375, 0.25, 0.375, 0.25, 0.625, 0.25, 0.625, 0.5, 0.375, 0.5, 0.375, 0.5, 0.625, 0.5, 0.625, 0.75, 0.375, 0.75, 0.375, 0.75, 0.625, 0.75, 0.625, 1.0, 0.375, 1.0, 0.125, 0.5, 0.375, 0.5, 0.375, 0.75, 0.125, 0.75, 0.625, 0.5, 0.875, 0.5, 0.875, 0.75, 0.625, 0.75])
me_cube_038.use_remesh_preserve_volume = False
me_cube_038.use_remesh_preserve_attributes = False
me_cube_038.use_mirror_vertex_groups = False
me_cube_038.update()
me_cube_039 = bpy.data.meshes.new('Cube.039')
me_cube_039.from_pydata([(-3.5, -0.5, -3.5), (-3.5, -0.5, 3.5), (-3.5, 0.5, -3.5), (-3.5, 0.5, 3.5), (3.5, -0.5, -3.5), (3.5, -0.5, 3.5), (3.5, 0.5, -3.5), (3.5, 0.5, 3.5)], [], [(0, 1, 3, 2), (2, 3, 7, 6), (6, 7, 5, 4), (4, 5, 1, 0), (2, 6, 4, 0), (7, 3, 1, 5)])
_uv = me_cube_039.uv_layers.new(name='UVMap')
_uv.uv.foreach_set('vector', [0.375, 0.0, 0.625, 0.0, 0.625, 0.25, 0.375, 0.25, 0.375, 0.25, 0.625, 0.25, 0.625, 0.5, 0.375, 0.5, 0.375, 0.5, 0.625, 0.5, 0.625, 0.75, 0.375, 0.75, 0.375, 0.75, 0.625, 0.75, 0.625, 1.0, 0.375, 1.0, 0.125, 0.5, 0.375, 0.5, 0.375, 0.75, 0.125, 0.75, 0.625, 0.5, 0.875, 0.5, 0.875, 0.75, 0.625, 0.75])
me_cube_039.use_remesh_preserve_volume = False
me_cube_039.use_remesh_preserve_attributes = False
me_cube_039.use_mirror_vertex_groups = False
me_cube_039.update()
me_cube_040 = bpy.data.meshes.new('Cube.040')
me_cube_040.from_pydata([(-1.0, -0.5, -0.5), (-1.0, -0.5, 0.5), (-1.0, 0.5, -0.5), (-1.0, 0.5, 0.5), (1.0, -0.5, -0.5), (1.0, -0.5, 0.5), (1.0, 0.5, -0.5), (1.0, 0.5, 0.5)], [], [(0, 1, 3, 2), (2, 3, 7, 6), (6, 7, 5, 4), (4, 5, 1, 0), (2, 6, 4, 0), (7, 3, 1, 5)])
_uv = me_cube_040.uv_layers.new(name='UVMap')
_uv.uv.foreach_set('vector', [0.375, 0.0, 0.625, 0.0, 0.625, 0.25, 0.375, 0.25, 0.375, 0.25, 0.625, 0.25, 0.625, 0.5, 0.375, 0.5, 0.375, 0.5, 0.625, 0.5, 0.625, 0.75, 0.375, 0.75, 0.375, 0.75, 0.625, 0.75, 0.625, 1.0, 0.375, 1.0, 0.125, 0.5, 0.375, 0.5, 0.375, 0.75, 0.125, 0.75, 0.625, 0.5, 0.875, 0.5, 0.875, 0.75, 0.625, 0.75])
me_cube_040.use_remesh_preserve_volume = False
me_cube_040.use_remesh_preserve_attributes = False
me_cube_040.use_mirror_vertex_groups = False
me_cube_040.update()
me_cube_041 = bpy.data.meshes.new('Cube.041')
me_cube_041.from_pydata([(-1.0, -0.5, 0.0), (-1.0, 0.5, 0.0), (0.0, -0.5, -1.0), (0.0, -0.5, 0.0), (0.0, 0.5, -1.0), (0.0, 0.5, 0.0)], [], [(1, 5, 4), (4, 5, 3, 2), (2, 3, 0), (1, 4, 2, 0), (5, 1, 0, 3)])
_uv = me_cube_041.uv_layers.new(name='UVMap')
_uv.uv.foreach_set('vector', [0.625, 0.25, 0.625, 0.5, 0.375, 0.5, 0.375, 0.5, 0.625, 0.5, 0.625, 0.75, 0.375, 0.75, 0.375, 0.75, 0.625, 0.75, 0.375, 1.0, 0.125, 0.5, 0.375, 0.5, 0.375, 0.75, 0.125, 0.75, 0.625, 0.5, 0.875, 0.5, 0.875, 0.75, 0.625, 0.75])
me_cube_041.use_remesh_preserve_volume = False
me_cube_041.use_remesh_preserve_attributes = False
me_cube_041.use_mirror_vertex_groups = False
me_cube_041.update()

# ---- objects
ob_cube_014 = bpy.data.objects.new('Cube.014', me_cube_031)
ob_cube_015 = bpy.data.objects.new('Cube.015', me_cube_032)
ob_cube_016 = bpy.data.objects.new('Cube.016', me_cube_033)
ob_cube_006 = bpy.data.objects.new('Cube.006', me_cube_030)
ob_cube_007 = bpy.data.objects.new('Cube.007', me_cube_030)
ob_cube_008 = bpy.data.objects.new('Cube.008', me_cube_030)
ob_cube_009 = bpy.data.objects.new('Cube.009', me_cube_030)
ob_cube_010 = bpy.data.objects.new('Cube.010', me_cube_030)
ob_cube_011 = bpy.data.objects.new('Cube.011', me_cube_030)
ob_cube_012 = bpy.data.objects.new('Cube.012', me_cube_030)
ob_cube_013 = bpy.data.objects.new('Cube.013', me_cube_030)
ob_half = bpy.data.objects.new('half', me_cube_027)
ob_half_001 = bpy.data.objects.new('half.001', me_cube_027)
ob_rebar = bpy.data.objects.new('REBAR', me_cylinder)
ob_rebar_001 = bpy.data.objects.new('REBAR.001', me_cylinder)
ob_rebar_002 = bpy.data.objects.new('REBAR.002', me_cylinder)
ob_rebar_003 = bpy.data.objects.new('REBAR.003', me_cylinder)
ob_rebar_004 = bpy.data.objects.new('REBAR.004', me_cylinder)
ob_crossbeam = bpy.data.objects.new('crossbeam', me_cube_028)
ob_crossbeam_001 = bpy.data.objects.new('crossbeam.001', me_cube_028)
ob_light_plate = bpy.data.objects.new('light_plate', me_cube_029)
ob_crossbeam_002 = bpy.data.objects.new('crossbeam.002', me_cube_028)
ob_crossbeam_003 = bpy.data.objects.new('crossbeam.003', me_cube_028)
ob_ceiling_mount_004 = bpy.data.objects.new('ceiling_mount.004', me_cube)
ob_ceiling_mount = bpy.data.objects.new('ceiling_mount', me_cube)
ob_cube_001 = bpy.data.objects.new('Cube.001', me_cube_001)
ob_ceiling_mount_001 = bpy.data.objects.new('ceiling_mount.001', me_cube_002)
ob_cube_000 = bpy.data.objects.new('Cube.000', me_cube_003)
ob_cross_beam = bpy.data.objects.new('cross_beam', me_cube_004)
ob_cross_beam_001 = bpy.data.objects.new('cross_beam.001', me_cube_004)
ob_cross_beam_002 = bpy.data.objects.new('cross_beam.002', me_cube_004)
ob_ceiling_mount_002 = bpy.data.objects.new('ceiling_mount.002', me_cube_005)
ob_cube_004 = bpy.data.objects.new('Cube.004', me_cube_006)
ob_cube_005 = bpy.data.objects.new('Cube.005', me_cube_007)
ob_cross_beam_003 = bpy.data.objects.new('cross_beam.003', me_cube_004)
ob_connection_beam = bpy.data.objects.new('connection_beam', me_cube_008)
ob_connection_beam_001 = bpy.data.objects.new('connection_beam.001', me_cube_008)
ob_sun = bpy.data.objects.new('Sun', light_sun)
ob_sun_001 = bpy.data.objects.new('Sun.001', light_sun_001)
ob_cube_002 = bpy.data.objects.new('Cube.002', me_cube_009)
ob_ceiling_mount_003 = bpy.data.objects.new('ceiling_mount.003', me_cube_010)
ob_lamp_corner_002 = bpy.data.objects.new('lamp_corner.002', me_cube_013)
ob_lamp_base_002 = bpy.data.objects.new('lamp_base.002', me_cube_011)
ob_lamp_base_003 = bpy.data.objects.new('lamp_base.003', me_cube_012)
ob_lamp_corner_005 = bpy.data.objects.new('lamp_corner.005', me_cube_013)
ob_lamp_corner_006 = bpy.data.objects.new('lamp_corner.006', me_cube_013)
ob_lamp_corner_007 = bpy.data.objects.new('lamp_corner.007', me_cube_013)
ob_lamp_corner_008 = bpy.data.objects.new('lamp_corner.008', me_cube_013)
ob_light_post_001 = bpy.data.objects.new('light_post.001', me_cube_014)
ob_lam_ends = bpy.data.objects.new('lam_ends', me_cube_015)
ob_cube = bpy.data.objects.new('Cube', me_cube_016)
ob_lam_ends_001 = bpy.data.objects.new('lam_ends.001', me_cube_015)
ob_lam_ends_002 = bpy.data.objects.new('lam_ends.002', me_cube_015)
ob_lam_ends_003 = bpy.data.objects.new('lam_ends.003', me_cube_015)
ob_light_post_002 = bpy.data.objects.new('light_post.002', me_cube_017)
ob_cube_003 = bpy.data.objects.new('Cube.003', me_cube_016)
ob_lam_sides = bpy.data.objects.new('lam_sides', me_cube_018)
ob_lam_sides_001 = bpy.data.objects.new('lam_sides.001', me_cube_018)
ob_lam_sides_002 = bpy.data.objects.new('lam_sides.002', me_cube_018)
ob_lam_sides_003 = bpy.data.objects.new('lam_sides.003', me_cube_018)
ob_lam_sides_004 = bpy.data.objects.new('lam_sides.004', me_cube_018)
ob_lam_sides_005 = bpy.data.objects.new('lam_sides.005', me_cube_018)
ob_lam_sides_006 = bpy.data.objects.new('lam_sides.006', me_cube_018)
ob_lam_sides_007 = bpy.data.objects.new('lam_sides.007', me_cube_018)
ob_light_post_000 = bpy.data.objects.new('light_post.000', me_cube_019)
ob_connector = bpy.data.objects.new('connector', me_cube_020)
ob_connector_001 = bpy.data.objects.new('connector.001', me_cube_020)
ob_connector_002 = bpy.data.objects.new('connector.002', me_cube_020)
ob_connector_003 = bpy.data.objects.new('connector.003', me_cube_020)
ob_remote_control = bpy.data.objects.new('remote_control', me_cube_021)
ob_base = bpy.data.objects.new('base', me_cube_022)
ob_center = bpy.data.objects.new('center', me_cube_023)
ob_base_001 = bpy.data.objects.new('base.001', me_cube_024)
ob_end = bpy.data.objects.new('end', me_cube_025)
ob_mend = bpy.data.objects.new('mend', me_cube_026)
ob_mend_001 = bpy.data.objects.new('mend.001', me_cube_026)
ob_mend_002 = bpy.data.objects.new('mend.002', me_cube_026)
ob_mend_003 = bpy.data.objects.new('mend.003', me_cube_026)
ob_cube_017 = bpy.data.objects.new('Cube.017', me_cube_034)
ob_cube_018 = bpy.data.objects.new('Cube.018', me_cube_036)
ob_cube_019 = bpy.data.objects.new('Cube.019', me_cube_036)
ob_cube_020 = bpy.data.objects.new('Cube.020', me_cube_037)
ob_cube_021 = bpy.data.objects.new('Cube.021', me_cube_037)
ob_cube_022 = bpy.data.objects.new('Cube.022', me_cube_038)
ob_cube_023 = bpy.data.objects.new('Cube.023', me_cube_038)
ob_cube_024 = bpy.data.objects.new('Cube.024', me_cube_039)
ob_cube_025 = bpy.data.objects.new('Cube.025', me_cube_040)
ob_cube_026 = bpy.data.objects.new('Cube.026', me_cube_040)
ob_cube_027 = bpy.data.objects.new('Cube.027', me_cube_040)
ob_cube_028 = bpy.data.objects.new('Cube.028', me_cube_040)
ob_cube_029 = bpy.data.objects.new('Cube.029', me_cube_041)
ob_cube_030 = bpy.data.objects.new('Cube.030', me_cube_041)
ob_cube_031 = bpy.data.objects.new('Cube.031', me_cube_041)
ob_cube_032 = bpy.data.objects.new('Cube.032', me_cube_041)

# ---- transforms, parenting, visibility, modifiers, constraints
ob_cube_014.location = (0.0, 0.0, 0.0)
ob_cube_014.lineart.crease_threshold = 0.0
ob_cube_015.location = (1.5, 0.0, 0.0)
ob_cube_015.lineart.crease_threshold = 0.0
ob_cube_016.location = (0.75, 0.0, -3.0)
ob_cube_016.lineart.crease_threshold = 0.0
ob_cube_006.location = (0.0, -3.0, 0.0)
ob_cube_006.lineart.crease_threshold = 0.0
ob_cube_007.location = (0.0, 3.0, 0.0)
ob_cube_007.lineart.crease_threshold = 0.0
ob_cube_008.location = (3.0, 2.384e-07, 0.0)
ob_cube_008.rotation_euler = (0.0, -0.0, 1.571)
ob_cube_008.lineart.crease_threshold = 0.0
ob_cube_009.location = (-3.0, -2.384e-07, 0.0)
ob_cube_009.rotation_euler = (0.0, -0.0, 1.571)
ob_cube_009.lineart.crease_threshold = 0.0
ob_cube_010.location = (0.0, -3.0, 36.0)
ob_cube_010.scale = (1.0, 1.0, 0.25)
ob_cube_010.lineart.crease_threshold = 0.0
ob_cube_011.location = (0.0, 3.0, 36.0)
ob_cube_011.scale = (1.0, 1.0, 0.3125)
ob_cube_011.lineart.crease_threshold = 0.0
ob_cube_012.location = (3.0, 2.384e-07, 36.0)
ob_cube_012.rotation_euler = (0.0, -0.0, 1.571)
ob_cube_012.scale = (1.0, 1.0, 0.175)
ob_cube_012.lineart.crease_threshold = 0.0
ob_cube_013.location = (-3.0, -2.384e-07, 36.0)
ob_cube_013.rotation_euler = (0.0, -0.0, 1.571)
ob_cube_013.scale = (1.0, 1.0, 0.375)
ob_cube_013.lineart.crease_threshold = 0.0
ob_half.location = (0.0, 4.0, 0.0)
ob_half.lineart.crease_threshold = 0.0
ob_half_001.location = (0.0, -4.0, 0.0)
ob_half_001.scale = (1.0, -1.0, 1.0)
ob_half_001.lineart.crease_threshold = 0.0
ob_rebar.location = (0.0, -20.0, 0.0)
ob_rebar.lineart.crease_threshold = 0.0
ob_rebar_001.location = (15.5, 0.0, 0.5)
ob_rebar_001.rotation_euler = (1.571, -0.0, 0.0)
ob_rebar_001.lineart.crease_threshold = 0.0
ob_rebar_002.location = (-15.5, 0.0, 0.5)
ob_rebar_002.rotation_euler = (1.571, -0.0, 0.0)
ob_rebar_002.lineart.crease_threshold = 0.0
ob_rebar_003.location = (15.5, 0.0, 4.5)
ob_rebar_003.rotation_euler = (1.571, -0.0, 0.0)
ob_rebar_003.lineart.crease_threshold = 0.0
ob_rebar_004.location = (-15.5, 0.0, 4.5)
ob_rebar_004.rotation_euler = (1.571, -0.0, 0.0)
ob_rebar_004.lineart.crease_threshold = 0.0
ob_crossbeam.location = (-12.0, 0.0, 4.0)
ob_crossbeam.lineart.crease_threshold = 0.0
ob_crossbeam_001.location = (12.0, 0.0, 4.0)
ob_crossbeam_001.lineart.crease_threshold = 0.0
ob_light_plate.location = (0.0, 0.0, 2.0)
ob_light_plate.lineart.crease_threshold = 0.0
ob_crossbeam_002.location = (-5.0, 0.0, 2.75)
ob_crossbeam_002.lineart.crease_threshold = 0.0
ob_crossbeam_003.location = (5.0, 0.0, 2.75)
ob_crossbeam_003.lineart.crease_threshold = 0.0
ob_ceiling_mount_004.location = (0.0, 0.0, 4.0)
ob_ceiling_mount_004.rotation_euler = (3.142, 3.142, -0.0)
ob_ceiling_mount_004.lock_rotations_4d = False
ob_ceiling_mount_004.empty_display_type = 'ARROWS'
ob_ceiling_mount_004.lineart.crease_threshold = 0.0
ob_ceiling_mount.location = (0.0, 0.0, 2.0)
ob_ceiling_mount.rotation_euler = (3.142, -0.0, 0.0)
ob_ceiling_mount.lock_rotations_4d = False
ob_ceiling_mount.empty_display_type = 'ARROWS'
ob_ceiling_mount.lineart.crease_threshold = 0.0
ob_cube_001.location = (0.0, 0.0, 2.5)
ob_cube_001.lock_rotations_4d = False
ob_cube_001.empty_display_type = 'ARROWS'
ob_cube_001.lineart.crease_threshold = 0.0
ob_ceiling_mount_001.location = (0.0, 0.0, 2.75)
ob_ceiling_mount_001.lock_rotations_4d = False
ob_ceiling_mount_001.empty_display_type = 'ARROWS'
ob_ceiling_mount_001.lineart.crease_threshold = 0.0
ob_cube_000.location = (0.0, 0.0, 4.5)
ob_cube_000.lock_rotations_4d = False
ob_cube_000.empty_display_type = 'ARROWS'
ob_cube_000.lineart.crease_threshold = 0.0
ob_cross_beam.location = (0.0, -2.875, 2.0)
ob_cross_beam.rotation_euler = (0.0, -0.0, 1.571)
ob_cross_beam.lock_rotations_4d = False
ob_cross_beam.empty_display_type = 'ARROWS'
ob_cross_beam.lineart.crease_threshold = 0.0
ob_cross_beam_001.location = (7.0, 0.0, -8.0)
ob_cross_beam_001.lock_rotations_4d = False
ob_cross_beam_001.empty_display_type = 'ARROWS'
ob_cross_beam_001.lineart.crease_threshold = 0.0
ob_cross_beam_002.location = (-7.0, 0.0, -8.0)
ob_cross_beam_002.lock_rotations_4d = False
ob_cross_beam_002.empty_display_type = 'ARROWS'
ob_cross_beam_002.lineart.crease_threshold = 0.0
ob_ceiling_mount_002.location = (0.0, 0.0, 4.3)
ob_ceiling_mount_002.lock_rotations_4d = False
ob_ceiling_mount_002.empty_display_type = 'ARROWS'
ob_ceiling_mount_002.lineart.crease_threshold = 0.0
ob_cube_004.location = (0.0, 0.0, 32.0)
ob_cube_004.lock_rotations_4d = False
ob_cube_004.empty_display_type = 'ARROWS'
ob_cube_004.lineart.crease_threshold = 0.0
ob_cube_005.location = (0.0, 0.0, 34.0)
ob_cube_005.lock_rotations_4d = False
ob_cube_005.empty_display_type = 'ARROWS'
ob_cube_005.lineart.crease_threshold = 0.0
ob_cross_beam_003.location = (0.0, 2.875, 2.0)
ob_cross_beam_003.rotation_euler = (0.0, -0.0, 1.571)
ob_cross_beam_003.lock_rotations_4d = False
ob_cross_beam_003.empty_display_type = 'ARROWS'
ob_cross_beam_003.lineart.crease_threshold = 0.0
ob_connection_beam.location = (0.0, 3.75, 3.125)
ob_connection_beam.lock_rotations_4d = False
ob_connection_beam.empty_display_type = 'ARROWS'
ob_connection_beam.lineart.crease_threshold = 0.0
ob_connection_beam_001.location = (0.0, -3.75, 3.125)
ob_connection_beam_001.lock_rotations_4d = False
ob_connection_beam_001.empty_display_type = 'ARROWS'
ob_connection_beam_001.lineart.crease_threshold = 0.0
ob_sun.location = (0.0, 0.0, 11.0)
ob_sun.lineart.crease_threshold = 0.0
ob_sun_001.location = (0.0, 0.0, -10.0)
ob_sun_001.rotation_euler = (1.721, 0.2258, -0.7067)
ob_sun_001.lineart.crease_threshold = 0.0
ob_cube_002.location = (0.0, 0.0, -12.5)
ob_cube_002.lock_rotations_4d = False
ob_cube_002.empty_display_type = 'ARROWS'
ob_cube_002.lineart.crease_threshold = 0.0
ob_ceiling_mount_003.location = (0.0, 0.0, -10.7)
ob_ceiling_mount_003.lock_rotations_4d = False
ob_ceiling_mount_003.empty_display_type = 'ARROWS'
ob_ceiling_mount_003.lineart.crease_threshold = 0.0
ob_lamp_corner_002.location = (-20.0, 0.0, 1.0)
ob_lamp_corner_002.lineart.crease_threshold = 0.0
ob_lamp_base_002.location = (25.0, 0.0, 0.0)
ob_lamp_base_002.lineart.crease_threshold = 0.0
ob_lamp_base_003.location = (25.0, 0.0, 27.0)
ob_lamp_base_003.lineart.crease_threshold = 0.0
ob_lamp_corner_005.location = (29.0, 4.0, 2.0)
ob_lamp_corner_005.rotation_euler = (0.0, -0.0, 3.142)
ob_lamp_corner_005.lineart.crease_threshold = 0.0
ob_lamp_corner_006.location = (21.0, -4.0, 2.0)
ob_lamp_corner_006.lineart.crease_threshold = 0.0
ob_lamp_corner_007.location = (29.0, -4.0, 2.0)
ob_lamp_corner_007.rotation_euler = (0.0, -0.0, 1.571)
ob_lamp_corner_007.lineart.crease_threshold = 0.0
ob_lamp_corner_008.location = (21.0, 4.0, 2.0)
ob_lamp_corner_008.rotation_euler = (0.0, 0.0, 4.712)
ob_lamp_corner_008.lineart.crease_threshold = 0.0
ob_light_post_001.location = (25.0, 0.0, 0.75)
ob_light_post_001.lineart.crease_threshold = 0.0
ob_lam_ends.location = (4.0, 4.0, 0.0)
ob_lam_ends.lineart.crease_threshold = 0.0
ob_cube.location = (0.0, 0.0, 0.5)
ob_cube.lineart.crease_threshold = 0.0
ob_lam_ends_001.location = (-4.0, 4.0, 0.0)
ob_lam_ends_001.lineart.crease_threshold = 0.0
ob_lam_ends_002.location = (4.0, -4.0, 0.0)
ob_lam_ends_002.lineart.crease_threshold = 0.0
ob_lam_ends_003.location = (-4.0, -4.0, 0.0)
ob_lam_ends_003.lineart.crease_threshold = 0.0
ob_light_post_002.location = (0.0, 0.0, 1.0)
ob_light_post_002.lineart.crease_threshold = 0.0
ob_cube_003.location = (0.0, 0.0, 36.0)
ob_cube_003.lineart.crease_threshold = 0.0
ob_lam_sides.location = (0.0, 4.0, 0.75)
ob_lam_sides.lineart.crease_threshold = 0.0
ob_lam_sides_001.location = (0.0, -4.0, 0.75)
ob_lam_sides_001.rotation_euler = (0.0, -0.0, 3.142)
ob_lam_sides_001.lineart.crease_threshold = 0.0
ob_lam_sides_002.location = (-4.0, 0.0, 0.75)
ob_lam_sides_002.rotation_euler = (0.0, -0.0, 1.571)
ob_lam_sides_002.lineart.crease_threshold = 0.0
ob_lam_sides_003.location = (4.0, 0.0, 0.75)
ob_lam_sides_003.rotation_euler = (0.0, 0.0, 4.712)
ob_lam_sides_003.lineart.crease_threshold = 0.0
ob_lam_sides_004.location = (0.0, 4.0, 23.25)
ob_lam_sides_004.lineart.crease_threshold = 0.0
ob_lam_sides_005.location = (0.0, -4.0, 23.25)
ob_lam_sides_005.rotation_euler = (0.0, -0.0, 3.142)
ob_lam_sides_005.lineart.crease_threshold = 0.0
ob_lam_sides_006.location = (-4.0, 0.0, 23.25)
ob_lam_sides_006.rotation_euler = (0.0, -0.0, 1.571)
ob_lam_sides_006.lineart.crease_threshold = 0.0
ob_lam_sides_007.location = (4.0, 0.0, 23.25)
ob_lam_sides_007.rotation_euler = (0.0, 0.0, 4.712)
ob_lam_sides_007.lineart.crease_threshold = 0.0
ob_light_post_000.location = (0.0, 0.0, 21.0)
ob_light_post_000.lineart.crease_threshold = 0.0
ob_connector.location = (3.25, 0.0, 1.0)
ob_connector.rotation_euler = (0.0, -0.0, 3.142)
ob_connector.lineart.crease_threshold = 0.0
ob_connector_001.location = (-3.25, 0.0, 1.0)
ob_connector_001.lineart.crease_threshold = 0.0
ob_connector_002.location = (-2.384e-07, 3.25, 1.0)
ob_connector_002.rotation_euler = (0.0, 0.0, 4.712)
ob_connector_002.lineart.crease_threshold = 0.0
ob_connector_003.location = (2.384e-07, -3.25, 1.0)
ob_connector_003.rotation_euler = (0.0, -0.0, 1.571)
ob_connector_003.lineart.crease_threshold = 0.0
ob_remote_control.location = (0.0, 0.0, 0.0)
ob_remote_control.lineart.crease_threshold = 0.0
ob_base.location = (0.0, 0.0, 0.0)
ob_base.lineart.crease_threshold = 0.0
ob_center.location = (0.0, 2.0, 0.0)
ob_center.lineart.crease_threshold = 0.0
ob_base_001.location = (0.0, 0.0, 0.0)
ob_base_001.lineart.crease_threshold = 0.0
ob_end.location = (0.0, -3.5, 0.0)
ob_end.lineart.crease_threshold = 0.0
ob_mend.location = (3.0, -4.0, 0.0)
ob_mend.rotation_euler = (-0.0, 3.142, -0.0)
ob_mend.lineart.crease_threshold = 0.0
ob_mend_001.location = (-3.0, -4.0, 0.0)
ob_mend_001.lineart.crease_threshold = 0.0
ob_mend_002.location = (0.0, -4.0, -3.0)
ob_mend_002.rotation_euler = (-0.0, 4.712, 0.0)
ob_mend_002.lineart.crease_threshold = 0.0
ob_mend_003.location = (0.0, -4.0, 3.0)
ob_mend_003.rotation_euler = (-0.0, 1.571, 0.0)
ob_mend_003.lineart.crease_threshold = 0.0
ob_cube_017.location = (0.0, 0.0, 0.0)
ob_cube_017.lineart.crease_threshold = 0.0
ob_cube_018.location = (-4.0, 0.0, 0.0)
ob_cube_018.lineart.crease_threshold = 0.0
ob_cube_019.location = (4.0, 0.0, 0.0)
ob_cube_019.lineart.crease_threshold = 0.0
ob_cube_020.location = (0.0, 3.5, 4.0)
ob_cube_020.lineart.crease_threshold = 0.0
ob_cube_021.location = (0.0, 3.5, -4.0)
ob_cube_021.lineart.crease_threshold = 0.0
ob_cube_022.location = (0.0, -2.0, 4.0)
ob_cube_022.lineart.crease_threshold = 0.0
ob_cube_023.location = (0.0, -2.0, -4.0)
ob_cube_023.lineart.crease_threshold = 0.0
ob_cube_024.location = (0.0, -2.5, 0.0)
ob_cube_024.lineart.crease_threshold = 0.0
ob_cube_025.location = (0.0, -12.0, 3.0)
ob_cube_025.lineart.crease_threshold = 0.0
ob_cube_026.location = (0.0, -12.0, -3.0)
ob_cube_026.lineart.crease_threshold = 0.0
ob_cube_027.location = (3.0, -12.0, 0.0)
ob_cube_027.rotation_euler = (-0.0, 1.571, 0.0)
ob_cube_027.lineart.crease_threshold = 0.0
ob_cube_028.location = (-3.0, -12.0, 0.0)
ob_cube_028.rotation_euler = (-0.0, 1.571, 0.0)
ob_cube_028.lineart.crease_threshold = 0.0
ob_cube_029.location = (3.5, -1.5, 3.5)
ob_cube_029.lineart.crease_threshold = 0.0
ob_cube_030.location = (-3.5, -1.5, 3.5)
ob_cube_030.rotation_euler = (-0.0, -1.571, 0.0)
ob_cube_030.lineart.crease_threshold = 0.0
ob_cube_031.location = (3.5, -1.5, -3.5)
ob_cube_031.rotation_euler = (-0.0, 1.571, 0.0)
ob_cube_031.lineart.crease_threshold = 0.0
ob_cube_032.location = (-3.5, -1.5, -3.5)
ob_cube_032.rotation_euler = (-0.0, -3.142, -0.0)
ob_cube_032.lineart.crease_threshold = 0.0

# ---- collection membership
col_torch.objects.link(ob_cube_014)
col_torch.objects.link(ob_cube_015)
col_torch.objects.link(ob_cube_016)
col_tall.objects.link(ob_cube_006)
col_tall.objects.link(ob_cube_007)
col_tall.objects.link(ob_cube_008)
col_tall.objects.link(ob_cube_009)
col_tall.objects.link(ob_cube_010)
col_tall.objects.link(ob_cube_011)
col_tall.objects.link(ob_cube_012)
col_tall.objects.link(ob_cube_013)
col_dining_fabric.objects.link(ob_half)
col_dining_fabric.objects.link(ob_half_001)
col_dining_fabric.objects.link(ob_rebar)
col_dining_fabric.objects.link(ob_rebar_001)
col_dining_fabric.objects.link(ob_rebar_002)
col_dining_fabric.objects.link(ob_rebar_003)
col_dining_fabric.objects.link(ob_rebar_004)
col_dining_fabric.objects.link(ob_crossbeam)
col_dining_fabric.objects.link(ob_crossbeam_001)
col_dining_fabric.objects.link(ob_light_plate)
col_dining_fabric.objects.link(ob_crossbeam_002)
col_dining_fabric.objects.link(ob_crossbeam_003)
col_dining_fabric.objects.link(ob_ceiling_mount_004)
col_dining.objects.link(ob_ceiling_mount)
col_dining.objects.link(ob_cube_001)
col_dining.objects.link(ob_ceiling_mount_001)
col_dining.objects.link(ob_cube_000)
col_dining.objects.link(ob_cross_beam)
col_dining.objects.link(ob_cross_beam_001)
col_dining.objects.link(ob_cross_beam_002)
col_dining.objects.link(ob_ceiling_mount_002)
col_dining.objects.link(ob_cube_004)
col_dining.objects.link(ob_cube_005)
col_dining.objects.link(ob_cross_beam_003)
col_dining.objects.link(ob_connection_beam)
col_dining.objects.link(ob_connection_beam_001)
col_dining.objects.link(ob_sun)
col_dining.objects.link(ob_sun_001)
col_dining.objects.link(ob_cube_002)
col_dining.objects.link(ob_ceiling_mount_003)
col_lamp.objects.link(ob_lamp_corner_002)
col_lamp.objects.link(ob_lamp_base_002)
col_lamp.objects.link(ob_lamp_base_003)
col_lamp.objects.link(ob_lamp_corner_005)
col_lamp.objects.link(ob_lamp_corner_006)
col_lamp.objects.link(ob_lamp_corner_007)
col_lamp.objects.link(ob_lamp_corner_008)
col_lamp.objects.link(ob_light_post_001)
col_lamp.objects.link(ob_lam_ends)
col_lamp.objects.link(ob_cube)
col_lamp.objects.link(ob_lam_ends_001)
col_lamp.objects.link(ob_lam_ends_002)
col_lamp.objects.link(ob_lam_ends_003)
col_lamp.objects.link(ob_light_post_002)
col_lamp.objects.link(ob_cube_003)
col_lamp.objects.link(ob_lam_sides)
col_lamp.objects.link(ob_lam_sides_001)
col_lamp.objects.link(ob_lam_sides_002)
col_lamp.objects.link(ob_lam_sides_003)
col_lamp.objects.link(ob_lam_sides_004)
col_lamp.objects.link(ob_lam_sides_005)
col_lamp.objects.link(ob_lam_sides_006)
col_lamp.objects.link(ob_lam_sides_007)
col_lamp.objects.link(ob_light_post_000)
col_lamp.objects.link(ob_connector)
col_lamp.objects.link(ob_connector_001)
col_lamp.objects.link(ob_connector_002)
col_lamp.objects.link(ob_connector_003)
col_lamp.objects.link(ob_remote_control)
col_cube_sunk_lamp.objects.link(ob_base)
col_cube_sunk_lamp.objects.link(ob_center)
col_cube_screen_lamp.objects.link(ob_base_001)
col_cube_screen_lamp.objects.link(ob_end)
col_cube_screen_lamp.objects.link(ob_mend)
col_cube_screen_lamp.objects.link(ob_mend_001)
col_cube_screen_lamp.objects.link(ob_mend_002)
col_cube_screen_lamp.objects.link(ob_mend_003)
col_inset.objects.link(ob_cube_017)
col_cube_screen.objects.link(ob_cube_018)
col_cube_screen.objects.link(ob_cube_019)
col_cube_screen.objects.link(ob_cube_020)
col_cube_screen.objects.link(ob_cube_021)
col_cube_screen.objects.link(ob_cube_022)
col_cube_screen.objects.link(ob_cube_023)
col_cube_screen.objects.link(ob_cube_024)
col_cube_screen.objects.link(ob_cube_025)
col_cube_screen.objects.link(ob_cube_026)
col_cube_screen.objects.link(ob_cube_027)
col_cube_screen.objects.link(ob_cube_028)
col_cube_screen.objects.link(ob_cube_029)
col_cube_screen.objects.link(ob_cube_030)
col_cube_screen.objects.link(ob_cube_031)
col_cube_screen.objects.link(ob_cube_032)
def _layer_coll(name, lc=None):
    lc = lc or bpy.context.view_layer.layer_collection
    for c in lc.children:
        if c.name == name: return c
        r = _layer_coll(name, c)
        if r: return r
_layer_coll('TORCH').exclude = True
_layer_coll('TALL').exclude = True
_layer_coll('dining fabric').exclude = True
_layer_coll('DINING').exclude = True
_layer_coll('SCONCE').exclude = True
_layer_coll('AREA').exclude = True
_layer_coll('LAMP').exclude = True
_layer_coll('CUBE SUNK LAMP').exclude = True
_layer_coll('CUBE SCREEN LAMP').exclude = True
_layer_coll('INSET').exclude = True

# ---- scene / render settings (as saved in the file)
scene.frame_start = 1; scene.frame_end = 250; scene.frame_set(1)
scene.render.engine = 'BLENDER_EEVEE_NEXT'
scene.cycles.use_denoising = False
scene.cycles.samples = 128
scene.cycles.sampling_pattern = 'TABULATED_SOBOL'
scene.cycles.use_adaptive_sampling = False
scene.cycles.use_light_tree = False
scene.view_settings.view_transform = 'Filmic'
bpy.context.view_layer.update()

# ---- added for rendering (the .blend has no active camera): camera
cam_auto = bpy.data.cameras.new('AutoCamera')
cam_auto.lens = 50.0
cam_auto.sensor_width = 36.0
cam_auto.clip_end = 1000.0
ob_auto_camera = bpy.data.objects.new('AutoCamera', cam_auto)
scene.collection.objects.link(ob_auto_camera)
ob_auto_camera.location = (50.4269, -64.2622, 56.0915)
ob_auto_camera.rotation_euler = (1.09748, -7.21219e-08, 0.694738)
scene.camera = ob_auto_camera
bpy.context.view_layer.update()
